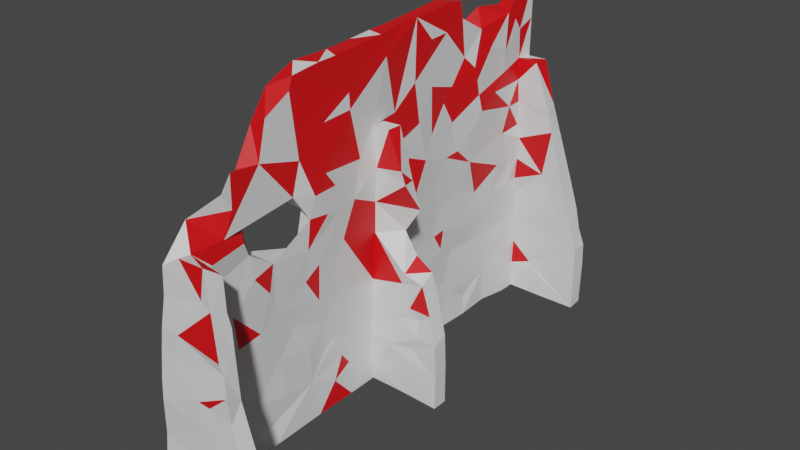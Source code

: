 # Source: ruinedwall.blend  (saved by Blender 3.4.6; exported with 4.5.12 LTS)
import bpy
from mathutils import Matrix  # noqa: F401  (used for matrix-valued properties, if any)

bpy.ops.wm.read_factory_settings(use_empty=True)
scene = bpy.context.scene
scene.name = 'Scene'

# ---- collections
col_collection = bpy.data.collections.new('Collection'); scene.collection.children.link(col_collection)

# ---- materials (node trees are filled in below, after node groups)
mat_material = bpy.data.materials.new('Material')
mat_material.alpha_threshold = 0.0
mat_material.use_transparent_shadow = False
mat_material.roughness = 0.5
mat_material.line_color = (0.0, 0.0, 0.0, 1.0)
mat_material_001 = bpy.data.materials.new('Material.001')
mat_material_001.use_transparent_shadow = False

# ---- material node trees
mat_material.use_nodes = True; mat_material.node_tree.nodes.clear()
_N = mat_material.node_tree.nodes; _L = mat_material.node_tree.links
n0 = _N.new('ShaderNodeOutputMaterial'); n0.name = 'Material Output'; n0.location = (300, 300)
n1 = _N.new('ShaderNodeBsdfPrincipled'); n1.name = 'Principled BSDF'; n1.location = (10, 300)
n1.distribution = 'GGX'
n1.subsurface_method = 'RANDOM_WALK_SKIN'
n1.inputs[3].default_value = 1.45
n1.inputs[27].default_value = (0.0, 0.0, 0.0, 1.0)
n1.inputs[28].default_value = 1.0
_L.new(n1.outputs[0], n0.inputs[0])
n0.is_active_output = True
mat_material_001.use_nodes = True; mat_material_001.node_tree.nodes.clear()
_N = mat_material_001.node_tree.nodes; _L = mat_material_001.node_tree.links
n0 = _N.new('ShaderNodeBsdfPrincipled'); n0.name = 'Principled BSDF'; n0.location = (10, 300)
n0.distribution = 'GGX'
n0.subsurface_method = 'RANDOM_WALK_SKIN'
n0.inputs[0].default_value = (0.8, 0.004904, 0.007605, 1.0)
n0.inputs[3].default_value = 1.45
n0.inputs[27].default_value = (0.0, 0.0, 0.0, 1.0)
n0.inputs[28].default_value = 1.0
n1 = _N.new('ShaderNodeOutputMaterial'); n1.name = 'Material Output'; n1.location = (300, 300)
_L.new(n0.outputs[0], n1.inputs[0])
n1.is_active_output = True

# ---- world
world_world = bpy.data.worlds.new('World'); scene.world = world_world
world_world.use_nodes = True; world_world.node_tree.nodes.clear()
_N = world_world.node_tree.nodes; _L = world_world.node_tree.links
n0 = _N.new('ShaderNodeOutputWorld'); n0.name = 'World Output'; n0.location = (300, 300)
n1 = _N.new('ShaderNodeBackground'); n1.name = 'Background'; n1.location = (10, 300)
n1.inputs[0].default_value = (0.05088, 0.05088, 0.05088, 1.0)
_L.new(n1.outputs[0], n0.inputs[0])
n0.is_active_output = True
world_world.color = (0.05088, 0.05088, 0.05088)
world_world.use_sun_shadow = False
world_world.sun_shadow_jitter_overblur = 0.0

# ---- meshes
me_cube = bpy.data.meshes.new('Cube')
me_cube.from_pydata([(-0.08793, -3.154, 0.001804), (-0.087, -2.841, 0.001667), (-0.07936, -2.983, 0.4361), (-0.09689, -2.641, 0.2831), (0.3896, -3.157, -0.01173), (0.09316, -3.168, 0.2858), (0.5971, -3.155, 0.3713), (0.1104, -2.962, -0.004995), (0.6339, -2.971, 0.01738), (0.1053, -2.957, 0.3857), (0.1242, -2.696, 0.3222), (0.1157, -2.691, 0.4714), (0.6361, -2.959, 0.3552), (-0.07488, -2.533, 0.002068), (-0.08848, -2.532, 0.5256), (-0.06791, -2.191, 0.4805), (-0.0758, -1.952, -0.01352), (-0.05923, -1.755, 0.568), (0.1084, -2.227, 0.0009245), (0.1198, -2.146, 0.2643), (0.1399, -1.82, 0.003623), (0.1032, -1.849, 0.2638), (-0.081, -3.156, 0.8656), (-0.06345, -3.167, 1.089), (-0.04443, -3.18, 1.324), (-0.07679, -2.941, 0.7954), (-0.04531, -2.972, 1.656), (-0.1037, -3.174, 0.532), (0.591, -3.165, 0.7655), (0.4993, -3.162, 1.208), (0.1191, -2.957, 0.7018), (0.1177, -2.971, 1.037), (0.1388, -2.701, 0.9901), (0.4562, -2.948, 1.063), (0.1385, -2.959, 1.358), (0.1468, -2.603, 1.329), (-0.04607, -3.165, 1.573), (-0.03152, -3.136, 1.934), (-0.001876, -3.127, 2.188), (-0.02454, -2.759, 1.73), (-0.001563, -2.917, 1.967), (0.1487, -3.146, 1.85), (0.5011, -3.162, 1.532), (0.8677, -3.112, 1.975), (0.2403, -3.133, 2.193), (0.1806, -2.953, 1.822), (0.1579, -2.683, 1.681), (0.5221, -2.953, 1.586), (0.2223, -2.905, 2.395), (0.4443, -2.928, 2.047), (-0.05525, -2.399, 0.9259), (-0.05333, -2.673, 1.437), (-0.05632, -2.134, 0.8588), (-0.03778, -1.897, 1.047), (-0.04585, -2.157, 1.235), (-0.03743, -1.705, 1.45), (0.1352, -2.247, 0.6617), (0.1207, -2.517, 0.9965), (0.1492, -2.196, 1.202), (0.1263, -1.887, 0.8811), (0.147, -1.699, 1.14), (-0.02935, -2.529, 1.539), (-0.004726, -2.475, 1.79), (0.02142, -2.371, 2.193), (0.01894, -2.313, 1.945), (-0.0245, -2.049, 1.849), (-0.02397, -1.867, 1.73), (0.02837, -2.053, 2.239), (0.1667, -2.306, 1.571), (0.2153, -2.394, 2.036), (0.1866, -2.0, 1.624), (0.1834, -1.759, 1.794), (0.2115, -1.848, 2.072), (-0.07483, -1.484, 0.006467), (-0.09271, -1.45, 0.2668), (-0.09499, -0.8182, -0.001213), (-0.08802, -1.261, 0.4201), (-0.09227, -0.6392, 0.3316), (-0.09215, -0.8857, 0.5774), (0.1186, -1.075, 0.005619), (0.1333, -1.617, 0.5953), (0.1288, -1.207, 0.5375), (0.1397, -0.8216, 0.3644), (-0.09562, -0.3649, -0.001752), (-0.08938, -0.6782, 0.5968), (-0.1328, -0.03125, 0.001442), (-0.1004, -0.2337, 0.3311), (-0.0808, -0.165, 0.5877), (0.1144, -0.5054, 0.003807), (0.1238, -0.6742, 0.6536), (0.114, -0.5385, 0.4814), (0.0922, -0.07417, -0.007436), (0.5864, -0.09247, 0.006217), (0.09181, -0.09294, 0.4713), (0.1001, -0.09795, 0.2663), (0.5984, -0.108, 0.5471), (0.4108, -0.1247, 0.6555), (-0.05491, -1.642, 1.053), (-0.0564, -1.423, 1.185), (-0.07309, -1.379, 0.8466), (-0.0774, -0.9026, 0.954), (-0.03878, -1.178, 1.105), (-0.04487, -1.169, 1.489), (0.1564, -1.228, 1.012), (0.1529, -1.423, 1.467), (0.1218, -0.9596, 0.8907), (0.1374, -1.011, 1.231), (-0.009559, -1.615, 1.793), (-0.04301, -1.416, 1.521), (-0.001578, -1.667, 2.214), (0.005056, -1.318, 1.909), (0.01635, -0.7868, 2.015), (0.1676, -1.066, 1.61), (0.1849, -1.289, 1.954), (0.1733, -0.8525, 1.736), (0.2033, -1.081, 2.101), (-0.05388, -0.5662, 1.368), (-0.08536, -0.3081, 0.9532), (-0.1078, -0.07681, 1.055), (-0.08152, -0.08004, 1.286), (0.1305, -0.718, 0.9947), (0.1073, -0.3875, 0.8283), (0.1535, -0.6768, 1.552), (0.0967, -0.09971, 0.699), (0.127, -0.1067, 1.144), (0.5868, -0.1019, 1.1), (0.7035, -0.09916, 1.261), (-0.04851, -0.3743, 1.765), (-0.01268, -0.3329, 1.927), (-0.05174, -0.318, 1.513), (-0.05237, -0.1266, 1.521), (-0.009648, -0.4349, 2.364), (-0.01589, -0.08311, 2.337), (0.1884, -0.66, 2.244), (0.1731, -0.4496, 1.937), (0.1265, -0.09508, 1.45), (0.1731, -0.09561, 2.093), (0.5845, -0.09245, 1.554), (0.03038, -3.085, 2.547), (0.04526, -3.076, 2.886), (0.03234, -2.527, 2.472), (0.57, -3.066, 2.68), (0.2759, -3.054, 3.036), (0.6225, -3.053, 3.049), (0.2124, -2.589, 2.504), (0.7433, -2.907, 2.55), (0.2552, -2.89, 3.0), (0.2695, -2.648, 2.778), (0.2574, -2.46, 2.984), (0.6623, -2.854, 2.901), (0.06602, -2.763, 3.267), (0.04853, -2.349, 2.918), (0.009396, -1.977, 2.565), (0.2256, -2.123, 2.656), (0.2724, -2.22, 2.851), (0.2321, -2.075, 2.348), (0.2185, -1.786, 2.416), (0.03197, -2.068, 3.063), (0.04119, -2.259, 3.349), (0.02126, -2.046, 3.535), (0.03741, -1.577, 3.589), (0.01744, -1.828, 3.728), (0.2437, -2.319, 3.256), (0.2439, -2.445, 3.465), (0.2337, -2.303, 3.648), (0.2088, -1.893, 3.598), (0.02765, -1.809, 3.963), (0.2274, -1.794, 4.062), (0.006035, -1.624, 3.122), (0.008243, -1.238, 2.311), (0.008713, -0.7608, 2.487), (0.04858, -1.172, 2.777), (0.01387, -1.244, 3.007), (0.2157, -1.258, 2.347), (0.2081, -1.203, 2.706), (0.1947, -1.432, 3.047), (0.2197, -0.7355, 2.64), (0.2422, -0.9513, 2.693), (0.2595, -1.161, 2.986), (0.2281, -0.8081, 2.98), (0.01298, -1.274, 3.363), (0.04226, -1.632, 3.885), (0.02051, -1.414, 3.8), (-0.002292, -0.7947, 3.327), (0.02472, -1.157, 3.656), (0.2267, -1.345, 3.452), (0.2339, -0.9596, 3.178), (0.226, -0.8027, 3.51), (0.2135, -0.944, 3.754), (0.002886, -0.8391, 2.949), (0.003038, -0.4359, 2.992), (0.02884, -0.3983, 2.715), (-0.005891, -0.107, 2.934), (0.1926, -0.4648, 2.675), (0.1799, -0.09437, 2.5), (0.1947, -0.3602, 3.134), (0.2218, -0.1166, 2.948), (0.603, -0.1336, 3.014), (-0.001918, -0.5363, 3.509), (0.006267, -0.796, 3.829), (-0.02472, -0.497, 3.214), (-0.01312, -0.201, 3.502), (0.2144, -0.5309, 3.774), (0.1915, -0.1301, 3.459), (0.4056, -0.1151, 3.462), (0.05594, -1.601, 4.304), (0.02397, -1.423, 4.36), (0.03439, -1.097, 3.938), (0.02232, -1.121, 4.114), (0.005841, -1.155, 4.448), (0.2091, -1.429, 4.239), (0.2129, -1.377, 4.393), (0.2092, -0.7865, 4.097), (0.2284, -1.012, 4.44), (0.02204, -0.8066, 4.186), (0.01926, -0.5765, 4.09), (0.01278, -0.6589, 4.445), (-0.005539, -0.371, 4.11), (-0.01205, 0.0285, 3.985), (-0.01755, -0.2569, 4.453), (0.2109, -0.5404, 3.972), (0.216, -0.7436, 4.438), (0.1826, 0.1147, 4.199), (0.1692, 0.03699, 4.466), (-0.1431, 0.3049, 0.4869), (-0.1611, 0.7087, -0.0006262), (-0.1543, 0.7494, 0.6446), (0.08757, 0.1025, 0.001355), (0.6008, 0.08735, 0.01033), (0.08814, 0.09708, 0.5008), (0.05462, 0.4501, 0.2938), (0.4655, 0.1077, 0.6058), (0.051, 0.5372, 0.004633), (0.0484, 0.6348, 0.4627), (0.05357, 0.88, 0.2682), (-0.1959, 0.922, 0.471), (-0.1622, 1.229, 0.4076), (-0.1694, 1.511, -0.01045), (0.01179, 1.295, -0.009874), (0.016, 1.142, 0.481), (0.03733, 1.88, -0.005501), (0.01146, 1.588, 0.4208), (-0.1169, 0.09737, 0.812), (-0.114, 0.4724, 1.107), (-0.1187, 0.3747, 0.7806), (-0.1562, 0.5913, 0.8173), (-0.1379, 0.7344, 1.099), (-0.1378, 0.7325, 1.315), (0.0987, 0.1186, 0.8224), (0.5188, 0.09543, 1.039), (0.09078, 0.1128, 1.223), (0.08091, 0.3345, 1.309), (0.04552, 0.6694, 0.7473), (0.07285, 0.5217, 1.108), (-0.07927, 0.1091, 1.514), (-0.09342, 0.2748, 1.554), (-0.05927, 0.1941, 1.855), (-0.05781, 0.3894, 2.199), (-0.1094, 0.9337, 1.856), (0.1231, 0.1097, 1.534), (0.1296, 0.112, 1.858), (0.1221, 0.311, 1.733), (0.5015, 0.07468, 1.497), (0.6421, 0.1061, 1.868), (0.1571, 0.0969, 2.26), (0.4776, 0.09608, 2.149), (0.08454, 0.4866, 1.565), (0.09532, 0.77, 1.83), (0.1129, 0.6119, 2.012), (-0.1736, 1.063, 0.6724), (-0.1702, 1.212, 0.8899), (-0.1585, 1.04, 1.187), (-0.1851, 1.534, 0.8413), (-0.1873, 1.564, 0.6423), (-0.1639, 1.353, 1.142), (-0.1648, 1.643, 1.104), (-0.1387, 1.708, 1.413), (0.05681, 0.8141, 0.9356), (0.02266, 1.307, 0.8975), (0.05947, 0.9307, 1.512), (0.03917, 1.342, 1.233), (0.04546, 1.194, 1.474), (0.005817, 1.477, 0.6844), (0.01445, 1.592, 1.096), (-0.1183, 0.6709, 1.718), (-0.1225, 1.13, 1.562), (-0.1014, 1.029, 2.23), (-0.1466, 1.387, 1.735), (-0.1315, 1.403, 1.983), (-0.1101, 1.466, 2.386), (0.06206, 1.228, 1.787), (0.09403, 1.1, 2.196), (0.0545, 1.375, 1.503), (0.06354, 1.767, 1.38), (0.07646, 1.773, 1.701), (0.08314, 1.589, 2.01), (0.1149, 1.829, 2.328), (-0.1644, 2.135, 0.004229), (-0.1853, 1.918, 0.4231), (-0.1685, 2.094, 0.4916), (-0.137, 2.685, -0.0006294), (-0.1603, 2.287, 0.3237), (-0.1315, 2.556, 0.626), (0.007409, 1.905, 0.2543), (0.02068, 2.355, 0.005379), (0.08479, 2.747, -0.008169), (0.06685, 2.572, 0.4842), (-0.1209, 2.901, 0.3866), (-0.1344, 2.851, 0.6455), (-0.09117, 3.184, 0.3598), (0.07461, 2.993, -0.02094), (0.6207, 2.969, -0.00722), (0.06232, 2.735, 0.5818), (0.07291, 2.99, 0.3515), (0.579, 2.981, 0.2828), (0.3639, 2.995, 0.4611), (-0.1239, 3.174, -0.02334), (0.4898, 3.197, -0.003103), (0.6047, 3.191, 0.4461), (-0.1858, 1.832, 0.8284), (-0.1732, 2.111, 0.6783), (-0.1542, 1.937, 1.238), (-0.1459, 2.349, 0.818), (-0.1464, 2.598, 0.9744), (-0.1256, 2.302, 1.439), (0.03049, 2.005, 0.9137), (0.03481, 2.311, 0.5053), (0.03166, 2.044, 1.093), (0.06437, 2.231, 1.419), (0.0441, 2.386, 0.6789), (0.05285, 2.482, 0.829), (0.05295, 2.533, 1.108), (0.07357, 2.759, 1.146), (-0.1497, 2.012, 1.52), (-0.1127, 1.825, 1.901), (-0.062, 1.862, 2.368), (-0.07691, 2.439, 1.829), (-0.0761, 2.34, 2.212), (0.06505, 2.015, 1.812), (0.09227, 2.336, 1.662), (0.1296, 2.43, 2.085), (-0.1164, 2.749, 0.8989), (-0.1273, 2.992, 0.9999), (-0.1103, 3.163, 0.8084), (-0.09817, 3.152, 1.123), (0.09025, 2.954, 1.09), (0.08842, 2.983, 0.7057), (0.4985, 2.968, 0.9944), (0.1244, 2.938, 1.518), (0.3899, 2.932, 1.322), (0.3242, 3.185, 0.8439), (0.5784, 3.121, 1.45), (-0.09767, 2.627, 1.628), (-0.05175, 3.059, 1.914), (-0.03223, 2.709, 2.188), (-0.05993, 3.108, 1.734), (0.1191, 2.693, 1.717), (0.1192, 2.883, 1.733), (0.5413, 2.901, 1.9), (0.1173, 2.683, 1.973), (0.1529, 2.867, 2.037), (0.4457, 3.093, 1.693), (0.1445, 3.063, 1.924), (0.3057, 3.055, 2.148), (0.5706, 3.097, 1.847), (0.0009871, 0.05824, 2.776), (-0.04158, 0.2491, 3.03), (-0.05539, 0.4183, 2.784), (-0.07044, 0.6132, 2.477), (-0.03987, 0.6795, 3.024), (0.1833, 0.0919, 2.58), (0.1077, 0.5989, 2.795), (0.4651, 0.1121, 2.351), (0.4589, 0.09419, 2.549), (0.1774, 0.1024, 3.034), (0.1267, 0.4096, 3.065), (0.5976, 0.0728, 2.835), (0.1383, 0.8922, 2.677), (-0.03461, 0.2319, 3.443), (-0.04006, 0.2765, 3.683), (-0.06931, 0.5155, 3.379), (-0.04139, 0.7296, 3.801), (0.1523, 0.06477, 3.45), (0.1484, 0.2915, 3.478), (0.4172, 0.07041, 3.463), (0.1483, 0.4928, 3.18), (0.1465, 0.7485, 3.202), (0.1484, 0.6607, 3.739), (-0.07305, 0.8887, 2.627), (-0.06575, 1.821, 2.561), (-0.04456, 1.741, 2.796), (0.1127, 1.327, 2.553), (0.1184, 1.024, 2.96), (0.1117, 1.566, 2.568), (0.1092, 1.468, 2.783), (0.1148, 1.435, 2.993), (-0.07779, 0.9515, 3.594), (-0.09761, 1.102, 3.032), (-0.101, 1.205, 3.364), (-0.08081, 1.254, 3.698), (-0.06071, 1.772, 3.29), (-0.06808, 1.678, 3.851), (0.1322, 0.9971, 3.588), (0.1093, 1.263, 3.294), (0.1142, 1.411, 3.467), (-0.00709, 0.1791, 4.118), (-0.02512, 0.06828, 4.473), (-0.04513, 0.3001, 4.47), (-0.04109, 0.7188, 4.082), (-0.06362, 0.5429, 4.477), (0.1335, 0.4454, 4.488), (0.1347, 0.7041, 4.5), (-0.07991, 1.124, 4.125), (-0.09964, 1.333, 4.52), (-0.07687, 1.491, 4.018), (0.1439, 0.9717, 4.179), (0.1212, 1.281, 4.181), (0.1189, 1.298, 4.521), (0.1114, 1.66, 3.776), (0.124, 1.586, 4.281), (0.1024, 1.565, 4.5), (-0.01667, 2.034, 2.778), (-0.02782, 2.613, 2.696), (0.1476, 1.769, 2.748), (0.177, 1.974, 3.002), (0.1414, 2.496, 2.515), (0.1812, 2.58, 2.886), (-0.02547, 1.85, 3.575), (-0.01204, 2.203, 3.298), (-0.03532, 2.439, 3.463), (-0.02083, 2.114, 3.715), (0.1692, 1.908, 3.234), (0.1743, 1.86, 3.442), (0.1585, 1.819, 3.615), (0.1846, 2.238, 3.181), (0.1508, 2.47, 3.379), (0.1773, 2.14, 3.822), (0.1842, 2.432, 3.668), (-0.03753, 2.822, 2.674), (-0.03538, 2.615, 2.98), (-0.01971, 2.814, 2.981), (-0.02377, 3.034, 2.491), (-0.01424, 2.998, 2.879), (0.1853, 2.837, 2.36), (0.1563, 2.829, 2.55), (0.6982, 2.83, 2.571), (0.171, 2.809, 2.884), (0.4577, 2.822, 2.767), (0.1844, 2.997, 2.987), (0.5935, 2.997, 2.913), (-0.01312, 3.018, 3.185), (-0.04452, 2.748, 3.489), (-0.006136, 2.58, 3.982), (-0.04256, 2.846, 3.967), (-0.02558, 3.005, 3.713), (0.1616, 2.788, 3.193), (0.1479, 2.803, 3.487), (0.4215, 2.795, 3.475), (0.1714, 2.754, 3.887), (0.1713, 3.003, 3.471), (0.4327, 3.002, 3.476), (0.1826, 2.992, 3.989), (-0.06294, 1.854, 4.146), (-0.02793, 2.1, 4.283), (-0.03238, 2.187, 4.003), (-0.04156, 2.562, 4.215), (0.1261, 1.976, 4.058), (0.1734, 2.483, 4.161), (-0.03711, 3.002, 4.5), (-0.01491, 3.006, 4.094), (0.1775, 2.636, 4.051), (0.1682, 2.759, 4.5), (0.1806, 2.998, 4.499), (0.7037, -3.162, -0.02113), (0.8446, -3.158, 0.8377), (1.094, -3.157, 0.00168), (1.108, -3.179, 0.3491), (1.099, -2.951, -0.0004998), (1.087, -2.983, 0.4802), (0.681, -3.165, 1.093), (0.6555, -3.153, 1.517), (1.124, -2.963, 0.9558), (0.8578, -2.948, 1.267), (1.106, -3.147, 0.9184), (0.9638, -3.15, 1.445), (0.9326, -3.159, 1.761), (0.8385, -3.136, 2.107), (0.6684, -2.937, 1.746), (0.9197, -2.967, 1.641), (0.8192, -2.915, 2.155), (1.1, -0.1021, -0.006288), (1.106, -0.1032, 0.4246), (0.723, -0.08966, 0.7045), (0.8154, -0.1115, 0.8864), (0.8241, -0.07375, 1.12), (1.098, -0.111, 0.8908), (1.009, -0.1028, 1.259), (0.6464, -0.1275, 1.72), (0.9001, -0.1113, 1.641), (0.7263, -3.092, 2.629), (0.7777, -2.892, 2.383), (0.6379, -0.106, 2.843), (0.6373, 0.09021, 0.3166), (1.099, 0.102, -0.004648), (1.103, 0.0968, 0.5148), (0.7427, 0.09407, 0.9001), (0.9684, 0.09908, 1.447), (1.096, 0.08053, 0.961), (0.887, 0.08811, 1.737), (0.7833, 3.182, 0.5782), (1.101, 2.979, -0.01105), (1.106, 3.172, 0.01734), (1.117, 3.176, 0.6032), (0.5885, 2.982, 0.6955), (0.7968, 2.972, 0.9829), (0.8243, 2.945, 1.315), (1.105, 3.182, 0.9082), (0.8492, 3.168, 1.288), (1.102, 2.976, 0.9179), (1.005, 2.953, 1.268), (1.034, 3.153, 1.145), (0.9742, 3.151, 1.429), (0.9395, 2.925, 1.536), (0.8099, 2.868, 2.091), (0.8604, 3.112, 1.87), (0.7891, 3.067, 2.18), (0.7027, 0.08966, 2.485), (0.6375, 2.809, 2.861), (0.7184, 3.023, 2.487)], [], [(5, 6, 27), (11, 9, 10), (0, 8, 4), (4, 5, 0), (12, 7, 9), (0, 2, 1), (0, 5, 27), (19, 11, 10), (13, 18, 7), (18, 10, 7), (20, 19, 18), (13, 15, 16), (16, 18, 13), (3, 13, 1), (13, 7, 1), (27, 28, 22), (23, 29, 24), (33, 30, 31), (32, 34, 31), (34, 33, 31), (22, 29, 23), (22, 23, 25), (26, 39, 51), (24, 42, 41), (46, 34, 35), (45, 47, 34), (49, 45, 48), (37, 44, 38), (38, 40, 37), (40, 39, 26), (37, 26, 36), (41, 37, 36), (51, 52, 50), (54, 55, 53), (58, 35, 57), (59, 56, 80), (54, 53, 52), (63, 64, 62), (65, 55, 54), (61, 65, 54), (64, 67, 65), (69, 46, 68), (72, 70, 71), (64, 65, 62), (70, 69, 68), (32, 30, 56), (35, 32, 57), (51, 62, 61), (40, 62, 39), (51, 61, 54), (58, 46, 35), (60, 70, 58), (76, 78, 77), (80, 21, 81), (73, 79, 20), (73, 77, 75), (81, 20, 79), (94, 96, 93), (85, 88, 83), (75, 77, 83), (86, 85, 83), (94, 88, 91), (92, 94, 91), (82, 79, 88), (17, 99, 76), (55, 98, 97), (99, 100, 78), (81, 60, 80), (97, 98, 99), (99, 101, 100), (107, 108, 55), (109, 110, 107), (110, 111, 102), (107, 102, 108), (113, 71, 112), (115, 112, 114), (116, 100, 101), (116, 118, 117), (121, 122, 120), (116, 117, 100), (124, 122, 121), (124, 121, 123), (125, 124, 123), (127, 130, 129), (135, 137, 136), (116, 127, 129), (135, 114, 122), (111, 128, 127), (100, 84, 78), (120, 81, 89), (122, 106, 120), (120, 106, 105), (114, 112, 122), (108, 102, 98), (112, 104, 106), (129, 119, 116), (126, 135, 124), (135, 122, 124), (17, 73, 16), (73, 20, 16), (53, 17, 52), (53, 55, 97), (71, 70, 104), (65, 109, 107), (25, 3, 2), (30, 9, 11), (30, 12, 9), (27, 25, 2), (14, 50, 15), (15, 52, 17), (117, 87, 86), (96, 123, 93), (84, 117, 86), (121, 90, 93), (89, 81, 82), (138, 140, 38), (141, 142, 139), (139, 140, 138), (141, 139, 138), (147, 48, 144), (146, 145, 48), (152, 109, 67), (153, 144, 69), (154, 148, 147), (156, 153, 155), (63, 152, 67), (155, 153, 69), (151, 157, 152), (154, 144, 153), (159, 161, 160), (150, 158, 157), (139, 157, 151), (174, 156, 173), (171, 174, 175), (177, 173, 176), (177, 178, 174), (174, 156, 169), (156, 169, 152), (171, 170, 169), (168, 180, 172), (186, 185, 178), (178, 185, 175), (182, 184, 160), (168, 160, 180), (180, 184, 183), (189, 191, 170), (193, 179, 176), (194, 193, 136), (193, 133, 136), (170, 191, 131), (501, 196, 194), (190, 201, 192), (196, 204, 203), (195, 187, 186), (203, 202, 195), (179, 177, 176), (186, 178, 179), (189, 200, 190), (193, 186, 179), (205, 182, 181), (213, 209, 211), (205, 207, 182), (212, 211, 210), (206, 208, 205), (211, 209, 206), (214, 215, 199), (214, 216, 215), (223, 220, 222), (215, 219, 217), (220, 221, 212), (223, 216, 221), (207, 214, 199), (209, 214, 208), (213, 216, 209), (171, 169, 174), (166, 205, 181), (159, 166, 161), (185, 167, 165), (212, 185, 188), (182, 207, 184), (199, 215, 198), (217, 201, 198), (220, 188, 202), (222, 202, 203), (234, 233, 230), (231, 227, 229), (224, 225, 85), (230, 227, 232), (85, 232, 227), (241, 238, 240), (236, 237, 225), (237, 238, 225), (238, 234, 232), (119, 243, 118), (243, 247, 246), (277, 251, 253), (243, 245, 244), (250, 249, 248), (277, 253, 252), (252, 251, 248), (260, 262, 259), (265, 260, 264), (266, 261, 259), (256, 257, 258), (268, 264, 260), (268, 261, 266), (274, 276, 275), (281, 277, 280), (270, 273, 269), (282, 278, 239), (271, 270, 245), (280, 277, 278), (271, 272, 270), (258, 285, 284), (288, 289, 287), (290, 279, 281), (291, 267, 290), (294, 292, 293), (285, 287, 276), (290, 281, 292), (286, 288, 258), (294, 295, 290), (285, 288, 287), (226, 245, 269), (247, 271, 246), (284, 247, 243), (251, 259, 250), (262, 250, 259), (119, 284, 243), (271, 285, 274), (283, 292, 280), (247, 284, 271), (279, 267, 251), (298, 299, 301), (300, 304, 297), (301, 300, 297), (305, 326, 304), (326, 240, 304), (300, 310, 305), (310, 317, 311), (308, 309, 307), (300, 307, 316), (310, 312, 305), (310, 314, 313), (309, 317, 316), (329, 325, 326), (319, 324, 323), (328, 327, 331), (330, 327, 325), (324, 336, 352), (328, 294, 293), (335, 336, 334), (340, 338, 339), (345, 312, 346), (346, 347, 345), (348, 332, 345), (345, 349, 348), (352, 353, 344), (348, 358, 357), (363, 364, 362), (353, 355, 344), (360, 356, 357), (358, 360, 357), (362, 361, 355), (362, 355, 353), (302, 341, 308), (312, 330, 329), (332, 330, 345), (336, 354, 353), (359, 339, 356), (352, 342, 323), (273, 298, 237), (237, 298, 297), (293, 283, 327), (272, 321, 319), (276, 334, 333), (289, 334, 287), (245, 226, 224), (231, 229, 248), (233, 248, 229), (269, 236, 235), (282, 239, 241), (239, 252, 233), (319, 299, 298), (322, 302, 301), (326, 241, 303), (329, 326, 306), (299, 322, 301), (346, 312, 313), (313, 315, 346), (343, 318, 309), (308, 343, 309), (302, 308, 307), (365, 366, 367), (367, 369, 388), (370, 372, 264), (375, 374, 370), (377, 371, 268), (371, 264, 268), (375, 370, 371), (365, 367, 368), (376, 370, 374), (379, 381, 396), (383, 374, 375), (384, 374, 382), (366, 380, 369), (385, 383, 375), (386, 387, 385), (379, 380, 378), (387, 383, 385), (397, 289, 388), (397, 390, 289), (392, 377, 391), (388, 289, 286), (394, 392, 391), (289, 390, 389), (394, 391, 393), (398, 400, 397), (399, 401, 398), (396, 399, 398), (386, 375, 377), (403, 392, 395), (392, 386, 377), (223, 407, 406), (405, 407, 408), (411, 410, 222), (420, 413, 417), (408, 413, 412), (413, 462, 412), (416, 411, 415), (419, 417, 416), (411, 413, 409), (400, 422, 421), (424, 423, 296), (389, 337, 335), (424, 296, 425), (427, 428, 400), (436, 433, 432), (430, 429, 428), (436, 431, 435), (439, 438, 422), (443, 445, 444), (528, 363, 441), (448, 449, 442), (438, 441, 354), (440, 442, 438), (444, 426, 425), (444, 447, 446), (442, 528, 441), (438, 442, 441), (429, 450, 439), (429, 453, 451), (455, 457, 456), (458, 437, 456), (460, 450, 459), (460, 456, 457), (461, 456, 459), (456, 437, 435), (422, 354, 337), (429, 439, 428), (435, 434, 455), (400, 421, 390), (400, 428, 422), (426, 434, 424), (439, 450, 440), (455, 426, 446), (446, 457, 455), (460, 448, 450), (440, 450, 442), (449, 457, 527), (450, 448, 442), (428, 439, 422), (464, 465, 452), (466, 419, 418), (462, 463, 464), (471, 468, 465), (471, 465, 467), (465, 453, 452), (472, 458, 461), (465, 468, 469), (471, 467, 470), (472, 471, 470), (472, 469, 468), (420, 419, 413), (289, 389, 335), (424, 394, 423), (423, 394, 393), (431, 404, 403), (401, 427, 398), (433, 418, 404), (433, 404, 432), (431, 395, 424), (379, 408, 381), (411, 383, 387), (396, 412, 399), (414, 401, 399), (416, 387, 402), (404, 416, 402), (381, 408, 396), (462, 430, 401), (466, 418, 433), (467, 436, 437), (436, 466, 433), (458, 470, 437), (453, 469, 454), (461, 454, 469), (6, 476, 474), (477, 476, 475), (475, 6, 473), (12, 477, 8), (473, 477, 475), (481, 12, 33), (481, 478, 12), (481, 483, 478), (481, 484, 483), (474, 479, 28), (474, 483, 479), (480, 485, 42), (488, 47, 487), (488, 43, 485), (490, 491, 95), (494, 126, 125), (495, 493, 492), (494, 496, 126), (493, 125, 96), (493, 496, 494), (137, 498, 497), (6, 474, 28), (478, 483, 476), (491, 492, 95), (145, 499, 500), (149, 499, 145), (502, 503, 228), (506, 249, 250), (505, 504, 231), (507, 505, 249), (508, 262, 263), (262, 506, 250), (314, 510, 315), (509, 317, 318), (510, 314, 311), (509, 511, 317), (311, 511, 510), (513, 514, 347), (514, 515, 347), (516, 509, 350), (518, 514, 513), (514, 519, 515), (516, 512, 509), (516, 518, 512), (521, 519, 520), (517, 516, 350), (520, 518, 516), (520, 516, 517), (515, 522, 358), (524, 351, 364), (524, 522, 521), (231, 504, 502), (315, 518, 513), (528, 527, 445), (8, 473, 4), (33, 12, 30), (28, 479, 29), (49, 487, 47), (29, 480, 42), (44, 499, 141), (513, 347, 315), (517, 350, 344), (515, 358, 349), (526, 372, 373), (445, 527, 447), (227, 92, 91), (128, 254, 130), (128, 132, 256), (87, 242, 224), (92, 228, 490), (504, 491, 503), (508, 498, 506), (497, 136, 137), (504, 495, 491), (201, 366, 192), (384, 204, 197), (204, 382, 203), (201, 379, 378), (219, 405, 217), (201, 218, 379), (38, 140, 62), (144, 48, 45), (72, 155, 69), (140, 63, 62), (69, 144, 45), (110, 170, 111), (173, 71, 113), (115, 173, 113), (170, 128, 111), (133, 176, 115), (156, 72, 71), (257, 388, 258), (388, 286, 258), (296, 295, 338), (340, 296, 338), (443, 359, 360), (358, 443, 360), (354, 441, 353), (441, 363, 353), (359, 425, 340), (289, 335, 334), (489, 499, 486), (525, 445, 523), (136, 497, 265), (500, 49, 145), (526, 265, 372), (501, 376, 197), (159, 157, 158), (148, 175, 165), (163, 162, 164), (162, 148, 165), (175, 171, 168), (153, 152, 157), (165, 164, 162), (185, 165, 175), (0, 7, 8), (1, 2, 3), (4, 6, 5), (7, 10, 9), (12, 8, 7), (0, 27, 2), (0, 1, 7), (3, 14, 15), (21, 56, 19), (16, 20, 18), (19, 56, 11), (15, 17, 16), (18, 19, 10), (20, 21, 19), (13, 3, 15), (25, 23, 14), (23, 26, 51), (32, 31, 30), (32, 35, 34), (34, 482, 33), (24, 26, 23), (22, 28, 29), (38, 62, 40), (41, 43, 44), (46, 45, 34), (36, 24, 41), (37, 41, 44), (42, 43, 41), (49, 47, 45), (37, 40, 26), (51, 54, 52), (56, 57, 32), (59, 58, 56), (56, 58, 57), (59, 60, 58), (65, 66, 55), (72, 69, 70), (61, 62, 65), (64, 63, 67), (14, 23, 50), (23, 51, 50), (51, 39, 62), (69, 45, 46), (29, 42, 24), (47, 482, 34), (24, 36, 26), (58, 68, 46), (58, 70, 68), (74, 17, 76), (73, 75, 79), (73, 76, 77), (81, 21, 20), (82, 81, 79), (73, 74, 76), (77, 78, 84), (90, 89, 82), (94, 95, 96), (75, 83, 88), (85, 91, 88), (77, 84, 86), (90, 82, 88), (94, 93, 88), (92, 95, 94), (77, 86, 83), (88, 93, 90), (75, 88, 79), (17, 97, 99), (81, 103, 60), (103, 104, 60), (105, 103, 81), (98, 102, 101), (106, 104, 103), (105, 106, 103), (99, 98, 101), (109, 169, 110), (104, 112, 71), (107, 110, 102), (115, 113, 112), (117, 118, 87), (116, 119, 118), (121, 120, 89), (123, 96, 125), (124, 125, 126), (84, 100, 117), (111, 127, 116), (127, 128, 130), (128, 131, 132), (136, 134, 135), (136, 133, 134), (135, 134, 114), (134, 133, 114), (120, 105, 81), (102, 116, 101), (133, 115, 114), (55, 108, 98), (129, 130, 119), (126, 137, 135), (102, 111, 116), (122, 112, 106), (17, 74, 73), (53, 97, 17), (80, 60, 59), (66, 107, 55), (65, 67, 109), (66, 65, 107), (104, 70, 60), (25, 14, 3), (6, 28, 27), (27, 22, 25), (21, 80, 56), (15, 50, 52), (11, 56, 30), (76, 99, 78), (123, 121, 93), (121, 89, 90), (138, 44, 141), (141, 143, 142), (147, 148, 146), (139, 151, 140), (147, 146, 48), (146, 149, 145), (157, 154, 148), (63, 140, 152), (154, 147, 144), (175, 148, 157), (140, 151, 152), (139, 150, 157), (152, 169, 109), (171, 172, 189), (177, 174, 173), (177, 179, 178), (168, 172, 171), (174, 178, 175), (171, 189, 170), (175, 157, 168), (154, 157, 153), (181, 182, 160), (172, 180, 183), (186, 187, 185), (187, 188, 185), (160, 184, 180), (189, 190, 191), (131, 191, 132), (191, 190, 192), (193, 176, 133), (196, 195, 193), (501, 197, 196), (191, 192, 132), (194, 196, 193), (501, 194, 526), (183, 198, 200), (190, 200, 201), (202, 188, 187), (196, 203, 195), (196, 197, 204), (183, 199, 198), (195, 202, 187), (198, 201, 200), (183, 184, 199), (172, 183, 189), (189, 183, 200), (193, 195, 186), (211, 206, 205), (205, 208, 207), (212, 213, 211), (206, 209, 208), (215, 216, 219), (220, 223, 221), (223, 219, 216), (207, 208, 214), (209, 216, 214), (221, 213, 212), (213, 221, 216), (153, 152, 156), (161, 181, 160), (185, 210, 167), (212, 210, 185), (217, 218, 201), (220, 212, 188), (222, 220, 202), (198, 215, 217), (184, 207, 199), (161, 166, 181), (224, 226, 235), (230, 233, 229), (225, 224, 235), (230, 229, 227), (231, 228, 227), (234, 230, 232), (85, 225, 232), (237, 240, 238), (236, 273, 237), (225, 235, 236), (239, 234, 238), (241, 239, 238), (234, 239, 233), (225, 238, 232), (242, 243, 244), (248, 249, 231), (242, 118, 243), (243, 246, 245), (251, 250, 248), (252, 253, 251), (256, 132, 257), (261, 260, 259), (260, 263, 262), (265, 263, 260), (255, 256, 284), (267, 268, 266), (256, 258, 284), (268, 260, 261), (269, 245, 270), (239, 278, 277), (281, 279, 277), (282, 283, 278), (270, 272, 273), (274, 275, 272), (271, 274, 272), (278, 283, 280), (294, 290, 292), (295, 291, 290), (290, 267, 279), (285, 258, 288), (277, 279, 251), (245, 246, 271), (291, 268, 267), (119, 254, 255), (267, 266, 251), (119, 255, 284), (266, 259, 251), (271, 284, 285), (283, 293, 292), (274, 285, 276), (280, 292, 281), (300, 305, 304), (298, 301, 297), (305, 306, 326), (326, 303, 240), (297, 304, 240), (313, 314, 315), (300, 316, 310), (310, 316, 317), (300, 301, 307), (310, 313, 312), (310, 311, 314), (309, 318, 317), (307, 309, 316), (301, 302, 307), (312, 306, 305), (322, 323, 302), (327, 328, 293), (331, 332, 328), (320, 319, 322), (329, 330, 325), (319, 321, 324), (319, 323, 322), (330, 331, 327), (328, 338, 294), (333, 336, 324), (328, 339, 338), (335, 337, 336), (338, 295, 294), (333, 334, 336), (308, 341, 342), (346, 315, 347), (345, 347, 349), (355, 351, 344), (344, 350, 343), (342, 344, 343), (348, 357, 356), (348, 349, 358), (363, 362, 353), (360, 359, 356), (362, 364, 361), (302, 323, 341), (312, 345, 330), (323, 342, 341), (332, 331, 330), (336, 337, 354), (336, 353, 352), (359, 340, 339), (324, 352, 323), (332, 339, 328), (321, 333, 324), (342, 352, 344), (348, 356, 332), (355, 361, 351), (332, 356, 339), (303, 241, 240), (237, 297, 240), (273, 272, 319), (325, 283, 282), (275, 276, 321), (272, 275, 321), (325, 327, 283), (276, 287, 334), (276, 333, 321), (242, 244, 224), (244, 245, 224), (233, 252, 248), (236, 269, 273), (226, 269, 235), (239, 277, 252), (319, 320, 299), (326, 325, 241), (299, 320, 322), (343, 350, 318), (308, 342, 343), (312, 329, 306), (273, 319, 298), (325, 282, 241), (365, 368, 257), (264, 371, 370), (370, 373, 372), (371, 377, 375), (367, 366, 369), (368, 367, 388), (376, 373, 370), (383, 382, 374), (366, 378, 380), (380, 379, 396), (383, 203, 382), (391, 377, 291), (296, 393, 391), (394, 395, 392), (396, 398, 397), (403, 404, 402), (369, 397, 388), (369, 380, 396), (402, 387, 386), (384, 376, 374), (386, 385, 375), (397, 400, 390), (392, 403, 402), (369, 396, 397), (392, 402, 386), (223, 410, 407), (410, 411, 409), (405, 406, 407), (222, 410, 223), (407, 409, 408), (410, 409, 407), (414, 412, 462), (419, 416, 418), (411, 417, 413), (416, 417, 411), (419, 420, 417), (409, 413, 408), (389, 422, 337), (389, 390, 421), (389, 421, 422), (401, 430, 427), (434, 435, 431), (437, 436, 435), (427, 430, 428), (436, 432, 431), (422, 438, 354), (439, 440, 438), (443, 444, 425), (447, 527, 446), (444, 446, 426), (444, 445, 447), (442, 449, 528), (429, 451, 450), (429, 452, 453), (455, 456, 435), (454, 459, 450), (454, 461, 459), (451, 454, 450), (460, 459, 456), (451, 453, 454), (461, 458, 456), (425, 426, 424), (429, 430, 452), (424, 434, 431), (446, 527, 457), (460, 449, 448), (449, 460, 457), (426, 455, 434), (464, 463, 465), (465, 467, 463), (467, 466, 436), (419, 462, 413), (465, 469, 453), (472, 461, 469), (472, 470, 458), (471, 472, 468), (463, 467, 466), (419, 462, 466), (462, 463, 466), (296, 423, 393), (424, 395, 394), (400, 398, 427), (431, 432, 404), (431, 403, 395), (218, 405, 379), (383, 222, 203), (379, 405, 408), (411, 222, 383), (396, 408, 412), (416, 415, 387), (412, 414, 399), (404, 418, 416), (415, 411, 387), (430, 464, 452), (430, 462, 464), (470, 467, 437), (401, 414, 462), (477, 478, 476), (475, 476, 6), (12, 478, 477), (473, 8, 477), (479, 483, 484), (488, 481, 482), (481, 488, 484), (482, 481, 33), (480, 484, 485), (488, 485, 484), (489, 486, 43), (42, 485, 43), (489, 488, 487), (488, 489, 43), (479, 484, 480), (47, 488, 482), (92, 490, 95), (492, 493, 96), (493, 494, 125), (493, 495, 496), (526, 194, 265), (126, 498, 137), (126, 496, 498), (474, 476, 483), (491, 495, 492), (149, 143, 499), (504, 503, 502), (505, 507, 504), (506, 507, 249), (508, 506, 262), (508, 497, 498), (511, 512, 510), (509, 512, 511), (311, 317, 511), (521, 520, 517), (520, 519, 518), (514, 518, 519), (524, 521, 351), (525, 524, 364), (524, 525, 523), (358, 522, 523), (524, 523, 522), (351, 521, 517), (521, 522, 519), (515, 519, 522), (512, 518, 510), (315, 510, 518), (528, 449, 527), (4, 473, 6), (479, 480, 29), (43, 486, 44), (49, 489, 487), (95, 492, 96), (141, 499, 143), (231, 502, 228), (249, 505, 231), (508, 263, 497), (347, 515, 349), (351, 517, 344), (364, 351, 361), (363, 525, 364), (350, 509, 318), (376, 526, 373), (227, 228, 92), (86, 87, 224), (85, 86, 224), (85, 227, 91), (87, 118, 242), (128, 255, 254), (128, 256, 255), (119, 130, 254), (503, 491, 490), (490, 228, 503), (504, 507, 495), (507, 506, 496), (507, 496, 495), (265, 194, 136), (506, 498, 496), (132, 365, 257), (192, 366, 365), (132, 192, 365), (204, 384, 382), (201, 378, 366), (376, 384, 197), (218, 217, 405), (219, 406, 405), (223, 406, 219), (526, 376, 501), (145, 49, 48), (44, 138, 38), (72, 156, 155), (110, 169, 170), (173, 156, 71), (115, 176, 173), (170, 131, 128), (257, 368, 388), (372, 265, 264), (296, 391, 295), (286, 289, 288), (295, 391, 291), (291, 377, 268), (340, 425, 296), (358, 445, 443), (359, 443, 425), (489, 500, 499), (525, 528, 445), (44, 486, 499), (500, 489, 49), (497, 263, 265), (358, 523, 445), (528, 525, 363), (159, 160, 168), (159, 168, 157), (143, 149, 146), (142, 143, 146), (148, 150, 146), (142, 146, 139), (162, 150, 148), (205, 166, 167), (150, 162, 163), (164, 162, 158), (158, 162, 165), (163, 150, 158), (163, 158, 164), (164, 158, 159), (159, 158, 165), (164, 165, 159), (167, 166, 165), (146, 150, 139), (210, 205, 167), (205, 210, 211), (166, 159, 165)])
me_cube.polygons.foreach_set('material_index', [0, 0, 0, 0, 0, 0, 0, 0, 0, 0, 0, 0, 0, 0, 0, 0, 0, 0, 0, 0, 0, 0, 0, 0, 0, 1, 0, 0, 0, 0, 0, 0, 0, 0, 0, 0, 0, 1, 1, 1, 0, 0, 0, 1, 1, 0, 0, 0, 1, 0, 0, 0, 0, 0, 0, 0, 0, 0, 0, 0, 0, 0, 0, 1, 0, 0, 0, 0, 0, 0, 0, 0, 0, 0, 0, 0, 0, 0, 0, 0, 0, 0, 0, 0, 1, 0, 0, 0, 0, 0, 0, 0, 0, 0, 0, 0, 0, 0, 0, 0, 0, 0, 0, 0, 0, 0, 0, 0, 0, 1, 0, 0, 0, 0, 0, 0, 0, 0, 0, 0, 0, 0, 0, 1, 0, 0, 0, 0, 0, 0, 1, 0, 0, 1, 0, 0, 0, 0, 0, 0, 1, 0, 1, 1, 1, 0, 0, 1, 1, 0, 0, 1, 0, 1, 0, 0, 1, 1, 0, 1, 0, 1, 1, 1, 1, 1, 0, 1, 1, 1, 1, 1, 1, 1, 0, 1, 1, 0, 1, 1, 1, 0, 0, 0, 0, 0, 1, 0, 0, 0, 0, 0, 0, 0, 0, 0, 0, 0, 0, 0, 0, 0, 1, 0, 0, 0, 0, 0, 0, 0, 0, 0, 0, 0, 0, 0, 0, 0, 0, 0, 1, 0, 0, 0, 0, 0, 1, 0, 0, 0, 0, 0, 0, 0, 0, 0, 0, 0, 0, 0, 0, 0, 0, 0, 1, 0, 0, 0, 0, 0, 0, 1, 0, 0, 0, 0, 0, 0, 0, 0, 0, 0, 1, 1, 0, 0, 0, 0, 0, 0, 0, 0, 0, 0, 0, 0, 0, 1, 0, 0, 0, 0, 0, 0, 0, 0, 0, 0, 0, 1, 0, 0, 0, 0, 1, 1, 0, 1, 0, 0, 0, 0, 1, 1, 1, 1, 1, 1, 1, 1, 1, 0, 0, 0, 0, 0, 0, 1, 0, 1, 0, 0, 0, 1, 1, 1, 1, 1, 1, 0, 1, 1, 0, 0, 0, 0, 1, 1, 1, 0, 0, 0, 0, 0, 0, 0, 1, 0, 0, 0, 1, 0, 1, 0, 1, 1, 0, 0, 0, 0, 1, 0, 0, 1, 1, 1, 0, 0, 1, 0, 1, 1, 1, 0, 0, 1, 1, 1, 0, 1, 1, 1, 1, 1, 1, 0, 0, 1, 1, 1, 1, 0, 1, 0, 0, 1, 0, 0, 0, 1, 0, 0, 1, 0, 0, 0, 0, 0, 0, 0, 0, 0, 0, 0, 0, 0, 0, 1, 0, 0, 0, 0, 0, 0, 0, 0, 0, 0, 1, 0, 0, 0, 0, 0, 1, 0, 1, 0, 0, 0, 0, 0, 0, 0, 0, 0, 0, 0, 0, 0, 0, 0, 0, 0, 0, 0, 0, 0, 0, 0, 0, 0, 0, 1, 0, 0, 0, 0, 0, 0, 0, 0, 0, 0, 0, 0, 0, 0, 0, 0, 1, 1, 0, 1, 1, 1, 0, 0, 0, 0, 0, 0, 0, 0, 0, 0, 0, 0, 0, 0, 1, 0, 0, 0, 1, 0, 0, 0, 0, 0, 0, 0, 1, 1, 0, 0, 1, 0, 0, 1, 1, 0, 1, 0, 0, 0, 0, 0, 0, 0, 0, 0, 0, 0, 0, 0, 0, 0, 1, 0, 0, 0, 0, 0, 0, 0, 0, 0, 0, 1, 0, 0, 0, 0, 0, 0, 0, 0, 0, 0, 0, 0, 0, 0, 0, 1, 0, 0, 0, 0, 0, 0, 0, 0, 1, 0, 1, 0, 0, 0, 0, 0, 0, 0, 0, 0, 0, 0, 0, 0, 0, 0, 0, 0, 0, 0, 0, 0, 1, 0, 0, 0, 0, 0, 0, 0, 0, 1, 1, 1, 0, 0, 0, 0, 0, 0, 0, 0, 1, 0, 0, 0, 0, 0, 0, 0, 0, 0, 0, 0, 0, 0, 0, 0, 0, 0, 0, 1, 1, 0, 0, 0, 1, 0, 0, 1, 1, 1, 0, 0, 1, 0, 0, 0, 0, 0, 1, 1, 1, 1, 1, 1, 1, 0, 0, 0, 0, 0, 0, 0, 1, 1, 1, 1, 0, 1, 1, 1, 0, 1, 0, 1, 0, 1, 1, 1, 1, 1, 1, 1, 1, 1, 1, 0, 0, 1, 0, 1, 1, 1, 1, 0, 0, 1, 0, 0, 0, 0, 0, 0, 0, 0, 0, 0, 0, 0, 0, 0, 0, 1, 0, 0, 0, 1, 0, 0, 0, 0, 0, 0, 0, 0, 1, 0, 0, 0, 0, 0, 0, 0, 0, 0, 0, 0, 0, 0, 0, 0, 0, 1, 0, 0, 0, 1, 1, 0, 0, 0, 0, 0, 0, 0, 1, 0, 0, 0, 0, 1, 0, 0, 1, 0, 0, 0, 0, 0, 1, 0, 0, 0, 0, 0, 0, 0, 0, 0, 0, 0, 0, 0, 0, 0, 0, 0, 0, 0, 0, 0, 0, 0, 0, 0, 0, 0, 0, 0, 0, 0, 0, 0, 0, 0, 0, 0, 0, 0, 0, 0, 0, 0, 0, 0, 0, 0, 0, 0, 0, 0, 0, 0, 0, 0, 0, 0, 0, 0, 1, 1, 0, 1, 1, 1, 1, 0, 1, 0, 1, 1, 0, 1, 0, 1, 1, 1, 1, 0, 0, 1, 1, 0, 1, 1, 1, 1, 1, 1, 1, 1, 1, 0, 0, 0, 0, 1, 0, 1, 0, 0, 0, 0, 0, 0, 0, 0, 1, 1, 1, 1, 0, 0, 0, 1, 1, 0, 1, 1, 0, 0, 1, 0, 1, 1, 1, 1, 1, 1, 1, 1, 1, 1, 1, 0, 0, 1, 1, 1, 1, 0, 1, 1, 0, 1, 0, 0, 1, 1, 1, 1, 1, 0, 0, 0, 0, 0, 0, 0, 0, 0, 0, 0, 0, 0, 0, 0, 0, 0, 0, 0, 0, 0, 0, 1, 0, 0, 0, 0, 0, 0, 1, 0, 0, 0, 0, 0, 0, 0, 1, 0, 0, 0, 0, 0, 0, 0, 0, 0, 0, 0, 0, 0, 0, 0, 0, 0, 0, 1, 0, 0, 0, 0, 0, 0, 0, 0, 0, 0, 0, 0, 0, 0, 0, 0, 0, 0, 0, 0, 0, 0, 0, 0, 0, 1, 0, 1, 1, 0, 0, 0, 0, 1, 0, 0, 0, 0, 0, 1, 0, 0, 0, 0, 0, 1, 0, 0, 0, 1, 0, 0, 0, 0, 1, 1, 1, 0, 1, 1, 1, 1, 0, 0, 1, 0, 1, 0, 1, 1, 1, 0, 1, 1, 1])
_uv = me_cube.uv_layers.new(name='UVMap')
_uv.uv.foreach_set('vector', [0.5938, 0.6062, 0.6405, 0.614, 0.5756, 0.6292, 0.8174, 0.02626, 0.8254, 0.001437, 0.8312, 0.02582, 0.89, 0.5926, 0.9568, 0.5754, 0.9343, 0.5928, 0.6212, 0.5783, 0.5938, 0.6062, 0.5769, 0.5797, 0.273, 0.6491, 0.3211, 0.6146, 0.3222, 0.651, 0.4195, 0.5913, 0.3792, 0.5754, 0.4195, 0.5621, 0.5769, 0.5797, 0.5938, 0.6062, 0.5756, 0.6292, 0.8365, 0.07718, 0.8174, 0.02626, 0.8312, 0.02582, 0.8912, 0.5347, 0.9081, 0.5061, 0.9084, 0.5746, 0.8609, 0.06967, 0.8312, 0.02582, 0.8616, 0.001112, 0.8606, 0.1077, 0.8365, 0.07718, 0.8609, 0.06967, 0.4194, 0.5334, 0.375, 0.5015, 0.4207, 0.4791, 0.8911, 0.4804, 0.9081, 0.5061, 0.8912, 0.5347, 0.3934, 0.5434, 0.4194, 0.5334, 0.4195, 0.5621, 0.8912, 0.5347, 0.9084, 0.5746, 0.8901, 0.5634, 0.5756, 0.6292, 0.64, 0.6508, 0.5778, 0.6603, 0.5795, 0.6812, 0.6316, 0.6921, 0.5813, 0.703, 0.291, 0.7148, 0.3215, 0.6805, 0.3222, 0.7118, 0.7693, 0.02519, 0.7353, 0.001003, 0.765, 0.0, 0.3209, 0.7418, 0.291, 0.7148, 0.3222, 0.7118, 0.5778, 0.6603, 0.6316, 0.6921, 0.5795, 0.6812, 0.3395, 0.5916, 0.3187, 0.5927, 0.3459, 0.5716, 0.2661, 0.5746, 0.2592, 0.5548, 0.2864, 0.5467, 0.5813, 0.703, 0.6319, 0.7223, 0.5993, 0.7521, 0.7053, 0.02672, 0.7353, 0.001003, 0.7379, 0.03429, 0.3179, 0.785, 0.2858, 0.7636, 0.3209, 0.7418, 0.2938, 0.8065, 0.3179, 0.785, 0.3151, 0.8385, 0.5826, 0.7599, 0.6079, 0.784, 0.5855, 0.7836, 0.2167, 0.5892, 0.2372, 0.5696, 0.2404, 0.59, 0.2372, 0.5696, 0.2592, 0.5548, 0.2661, 0.5746, 0.2404, 0.59, 0.2661, 0.5746, 0.2738, 0.5926, 0.5993, 0.7521, 0.5826, 0.7599, 0.5812, 0.7263, 0.2864, 0.5467, 0.3399, 0.4963, 0.3337, 0.521, 0.305, 0.4985, 0.2849, 0.4564, 0.3223, 0.4742, 0.7496, 0.07228, 0.7379, 0.03429, 0.7687, 0.0424, 0.7792, 0.1012, 0.7997, 0.06764, 0.8057, 0.1265, 0.305, 0.4985, 0.3223, 0.4742, 0.3399, 0.4963, 0.2161, 0.5187, 0.2391, 0.5133, 0.2535, 0.5283, 0.248, 0.4885, 0.2849, 0.4564, 0.305, 0.4985, 0.2768, 0.5333, 0.248, 0.4885, 0.305, 0.4985, 0.2391, 0.5133, 0.2118, 0.489, 0.248, 0.4885, 0.6723, 0.05362, 0.7053, 0.02672, 0.7154, 0.06192, 0.6689, 0.1046, 0.7105, 0.09049, 0.6946, 0.1129, 0.2391, 0.5133, 0.248, 0.4885, 0.2535, 0.5283, 0.7105, 0.09049, 0.6723, 0.05362, 0.7154, 0.06192, 0.7693, 0.02519, 0.7961, 0.001418, 0.7997, 0.06764, 0.7379, 0.03429, 0.7693, 0.02519, 0.7687, 0.0424, 0.2864, 0.5467, 0.2535, 0.5283, 0.2768, 0.5333, 0.2372, 0.5696, 0.2535, 0.5283, 0.2592, 0.5548, 0.2864, 0.5467, 0.2768, 0.5333, 0.305, 0.4985, 0.7496, 0.07228, 0.7053, 0.02672, 0.7379, 0.03429, 0.7552, 0.1186, 0.7105, 0.09049, 0.7496, 0.07228, 0.3804, 0.4147, 0.3658, 0.3798, 0.3885, 0.3567, 0.8057, 0.1265, 0.8364, 0.1049, 0.8109, 0.1647, 0.8911, 0.4368, 0.9089, 0.3986, 0.911, 0.4681, 0.4188, 0.4355, 0.3885, 0.3567, 0.4194, 0.3733, 0.8109, 0.1647, 0.8606, 0.1077, 0.8602, 0.1772, 0.09324, 0.9127, 0.06443, 0.8764, 0.09399, 0.8936, 0.8855, 0.3012, 0.9085, 0.3454, 0.889, 0.3324, 0.4194, 0.3733, 0.3885, 0.3567, 0.4193, 0.331, 0.3885, 0.3189, 0.4191, 0.2999, 0.4193, 0.331, 0.8358, 0.2683, 0.8602, 0.2303, 0.8611, 0.2705, 0.04819, 0.937, 0.09324, 0.9127, 0.09399, 0.9383, 0.8269, 0.2007, 0.8602, 0.1772, 0.8602, 0.2303, 0.3667, 0.4608, 0.3409, 0.4259, 0.3804, 0.4147, 0.2849, 0.4564, 0.3095, 0.43, 0.3217, 0.4504, 0.3409, 0.4259, 0.3308, 0.3814, 0.3658, 0.3798, 0.8109, 0.1647, 0.7552, 0.1186, 0.8057, 0.1265, 0.3217, 0.4504, 0.3095, 0.43, 0.3409, 0.4259, 0.3409, 0.4259, 0.3168, 0.4071, 0.3308, 0.3814, 0.2531, 0.448, 0.2783, 0.4294, 0.2849, 0.4564, 0.2141, 0.453, 0.2423, 0.4204, 0.2531, 0.448, 0.2423, 0.4204, 0.2323, 0.3708, 0.2813, 0.4064, 0.2531, 0.448, 0.2813, 0.4064, 0.2783, 0.4294, 0.6796, 0.1568, 0.6946, 0.1129, 0.7115, 0.1776, 0.666, 0.1761, 0.7115, 0.1776, 0.6998, 0.1975, 0.2923, 0.3501, 0.3308, 0.3814, 0.3168, 0.4071, 0.2923, 0.3501, 0.3214, 0.3044, 0.3308, 0.3259, 0.7838, 0.2411, 0.7168, 0.2139, 0.7684, 0.2102, 0.2923, 0.3501, 0.3308, 0.3259, 0.3308, 0.3814, 0.7545, 0.2672, 0.7168, 0.2139, 0.7838, 0.2411, 0.7545, 0.2672, 0.7838, 0.2411, 0.7957, 0.268, 0.04805, 0.835, 0.09067, 0.8308, 0.09352, 0.8723, 0.2555, 0.3323, 0.2781, 0.3091, 0.2789, 0.327, 0.09069, 0.8022, 0.04822, 0.7927, 0.08631, 0.7423, 0.2923, 0.3501, 0.2555, 0.3323, 0.2789, 0.327, 0.726, 0.2682, 0.6998, 0.1975, 0.7168, 0.2139, 0.2323, 0.3708, 0.2404, 0.3285, 0.2555, 0.3323, 0.3308, 0.3814, 0.3639, 0.3604, 0.3658, 0.3798, 0.7684, 0.2102, 0.8109, 0.1647, 0.8, 0.2144, 0.7168, 0.2139, 0.7466, 0.1828, 0.7684, 0.2102, 0.7684, 0.2102, 0.7466, 0.1828, 0.7781, 0.1877, 0.6998, 0.1975, 0.7115, 0.1776, 0.7168, 0.2139, 0.2783, 0.4294, 0.2813, 0.4064, 0.3095, 0.43, 0.7115, 0.1776, 0.7248, 0.1443, 0.7466, 0.1828, 0.2789, 0.327, 0.2999, 0.3047, 0.2923, 0.3501, 0.03723, 0.82, 0.09069, 0.8022, 0.09067, 0.8308, 0.726, 0.2682, 0.7168, 0.2139, 0.7545, 0.2672, 0.3667, 0.4608, 0.4188, 0.4355, 0.4207, 0.4791, 0.8911, 0.4368, 0.911, 0.4681, 0.8911, 0.4804, 0.3223, 0.4742, 0.3667, 0.4608, 0.3399, 0.4963, 0.3223, 0.4742, 0.2849, 0.4564, 0.3217, 0.4504, 0.6946, 0.1129, 0.7105, 0.09049, 0.7248, 0.1443, 0.248, 0.4885, 0.2141, 0.453, 0.2531, 0.448, 0.3459, 0.5716, 0.3934, 0.5434, 0.3792, 0.5754, 0.7961, 0.001418, 0.8254, 0.001437, 0.8174, 0.02626, 0.3215, 0.6805, 0.273, 0.6491, 0.3222, 0.651, 0.3705, 0.5932, 0.3459, 0.5716, 0.3792, 0.5754, 0.3709, 0.5333, 0.3337, 0.521, 0.375, 0.5015, 0.375, 0.5015, 0.3399, 0.4963, 0.3667, 0.4608, 0.3308, 0.3259, 0.3647, 0.3125, 0.3885, 0.3189, 0.06443, 0.8764, 0.09352, 0.8723, 0.09399, 0.8936, 0.3639, 0.3604, 0.3308, 0.3259, 0.3885, 0.3189, 0.7838, 0.2411, 0.816, 0.2271, 0.8168, 0.2687, 0.8, 0.2144, 0.8109, 0.1647, 0.8269, 0.2007, 0.1834, 0.5853, 0.1903, 0.5333, 0.2167, 0.5892, 0.6386, 0.8293, 0.6114, 0.8625, 0.59, 0.8486, 0.152, 0.5846, 0.1903, 0.5333, 0.1834, 0.5853, 0.6386, 0.8293, 0.59, 0.8486, 0.5885, 0.817, 0.6036, 0.02976, 0.6392, 0.005815, 0.629, 0.03529, 0.3131, 0.8949, 0.2671, 0.8539, 0.3151, 0.8385, 0.1815, 0.482, 0.2141, 0.453, 0.2118, 0.489, 0.6148, 0.07876, 0.629, 0.03529, 0.6723, 0.05362, 0.5968, 0.06961, 0.5845, 0.04717, 0.6036, 0.02976, 0.637, 0.1102, 0.6148, 0.07876, 0.6433, 0.08325, 0.2161, 0.5187, 0.1815, 0.482, 0.2118, 0.489, 0.6433, 0.08325, 0.6148, 0.07876, 0.6723, 0.05362, 0.1489, 0.5168, 0.1354, 0.4906, 0.1815, 0.482, 0.5968, 0.06961, 0.629, 0.03529, 0.6148, 0.07876, 0.09168, 0.4887, 0.07377, 0.4683, 0.08657, 0.4449, 0.1166, 0.5555, 0.1089, 0.5085, 0.1354, 0.4906, 0.152, 0.5846, 0.1354, 0.4906, 0.1489, 0.5168, 0.6099, 0.1646, 0.637, 0.1102, 0.6433, 0.1595, 0.5909, 0.9109, 0.5756, 0.9161, 0.5797, 0.8842, 0.6111, 0.188, 0.6433, 0.1595, 0.616, 0.2082, 0.6111, 0.188, 0.584, 0.1684, 0.6099, 0.1646, 0.6099, 0.1646, 0.637, 0.1102, 0.6465, 0.1614, 0.9236, 0.7768, 0.943, 0.726, 0.943, 0.7942, 0.1617, 0.4069, 0.1885, 0.3685, 0.205, 0.413, 0.1299, 0.4491, 0.1075, 0.4166, 0.1405, 0.4137, 0.5661, 0.1872, 0.5409, 0.1512, 0.584, 0.1684, 0.584, 0.1684, 0.5409, 0.1512, 0.5784, 0.1431, 0.06702, 0.4297, 0.08025, 0.4057, 0.08657, 0.4449, 0.1299, 0.4491, 0.08657, 0.4449, 0.1075, 0.4166, 0.1075, 0.4166, 0.08025, 0.4057, 0.1108, 0.3718, 0.1458, 0.3759, 0.1674, 0.3347, 0.1885, 0.3685, 0.6126, 0.2334, 0.5845, 0.2013, 0.616, 0.2082, 0.6288, 0.268, 0.6126, 0.2334, 0.6665, 0.268, 0.6126, 0.2334, 0.6526, 0.2153, 0.6665, 0.268, 0.1885, 0.3685, 0.1674, 0.3347, 0.1999, 0.3381, 0.04316, 0.6724, 0.08173, 0.6625, 0.08564, 0.7044, 0.1418, 0.3383, 0.09449, 0.3165, 0.147, 0.3076, 0.08173, 0.6625, 0.06464, 0.6146, 0.08449, 0.6148, 0.5701, 0.2431, 0.5354, 0.2017, 0.5661, 0.1872, 0.5399, 0.2645, 0.5108, 0.227, 0.5701, 0.2431, 0.5845, 0.2013, 0.6111, 0.188, 0.616, 0.2082, 0.5661, 0.1872, 0.584, 0.1684, 0.5845, 0.2013, 0.1458, 0.3759, 0.1212, 0.344, 0.1418, 0.3383, 0.6126, 0.2334, 0.5661, 0.1872, 0.5845, 0.2013, 0.0203, 0.4472, 0.06702, 0.4297, 0.05913, 0.4501, 0.882, 0.8546, 0.9032, 0.867, 0.8849, 0.8886, 0.0203, 0.4472, 0.05409, 0.4002, 0.06702, 0.4297, 0.481, 0.2031, 0.4537, 0.1479, 0.4679, 0.1431, 0.0151, 0.4307, 0.03783, 0.4024, 0.0203, 0.4472, 0.8849, 0.8886, 0.9032, 0.867, 0.9026, 0.8923, 0.03107, 0.3731, 0.03996, 0.3516, 0.06425, 0.372, 0.03107, 0.3731, 0.007127, 0.3594, 0.03996, 0.3516, 0.4465, 0.2798, 0.4924, 0.2261, 0.4712, 0.2871, 0.03996, 0.3516, 0.006347, 0.3218, 0.03813, 0.3324, 0.4924, 0.2261, 0.4493, 0.207, 0.481, 0.2031, 0.8834, 0.7565, 0.9006, 0.8208, 0.8821, 0.8295, 0.05409, 0.4002, 0.03107, 0.3731, 0.06425, 0.372, 0.006903, 0.4057, 0.03107, 0.3731, 0.03783, 0.4024, 0.882, 0.8546, 0.9006, 0.8208, 0.9032, 0.867, 0.5909, 0.9109, 0.5909, 0.9544, 0.5756, 0.9161, 0.05199, 0.4666, 0.0203, 0.4472, 0.05913, 0.4501, 0.09168, 0.4887, 0.05199, 0.4666, 0.07377, 0.4683, 0.5409, 0.1512, 0.4844, 0.1091, 0.5275, 0.09998, 0.481, 0.2031, 0.5409, 0.1512, 0.5127, 0.1885, 0.06702, 0.4297, 0.05409, 0.4002, 0.08025, 0.4057, 0.06425, 0.372, 0.03996, 0.3516, 0.09383, 0.3477, 0.03813, 0.3324, 0.09449, 0.3165, 0.09383, 0.3477, 0.4924, 0.2261, 0.5127, 0.1885, 0.5108, 0.227, 0.4712, 0.2871, 0.5108, 0.227, 0.5399, 0.2645, 0.8353, 0.3595, 0.8174, 0.3366, 0.8331, 0.3194, 0.1735, 0.6713, 0.2083, 0.6148, 0.2084, 0.6614, 0.374, 0.2686, 0.4192, 0.2308, 0.4191, 0.2999, 0.8331, 0.3194, 0.8603, 0.287, 0.8599, 0.3276, 0.8855, 0.3012, 0.9025, 0.2482, 0.906, 0.2887, 0.821, 0.4255, 0.861, 0.3983, 0.8605, 0.4529, 0.3812, 0.1824, 0.4199, 0.156, 0.4192, 0.2308, 0.882, 0.1574, 0.8988, 0.1775, 0.8829, 0.2322, 0.861, 0.3983, 0.8353, 0.3595, 0.8599, 0.3276, 0.2999, 0.3047, 0.3165, 0.2531, 0.3214, 0.3044, 0.3165, 0.2531, 0.2972, 0.2289, 0.3172, 0.2287, 0.7735, 0.3532, 0.739, 0.3083, 0.7576, 0.3259, 0.3165, 0.2531, 0.3434, 0.242, 0.3467, 0.2622, 0.2084, 0.7287, 0.1687, 0.7117, 0.2076, 0.6914, 0.7735, 0.3532, 0.7576, 0.3259, 0.791, 0.3397, 0.791, 0.3397, 0.739, 0.3083, 0.7842, 0.2883, 0.2051, 0.788, 0.1704, 0.7545, 0.2055, 0.7578, 0.1729, 0.8153, 0.2051, 0.788, 0.2026, 0.8256, 0.7153, 0.3225, 0.6997, 0.3061, 0.7182, 0.2873, 0.2471, 0.2793, 0.2152, 0.2611, 0.247, 0.2102, 0.6738, 0.3341, 0.651, 0.286, 0.6882, 0.2875, 0.6738, 0.3341, 0.6997, 0.3061, 0.7153, 0.3225, 0.3132, 0.1709, 0.2879, 0.1379, 0.3166, 0.1439, 0.7235, 0.3885, 0.7735, 0.3532, 0.7458, 0.4024, 0.3366, 0.184, 0.3595, 0.1512, 0.3568, 0.1979, 0.7966, 0.4151, 0.7769, 0.3992, 0.8155, 0.3839, 0.309, 0.2002, 0.3366, 0.184, 0.3434, 0.242, 0.7458, 0.4024, 0.7735, 0.3532, 0.7769, 0.3992, 0.309, 0.2002, 0.341, 0.1539, 0.3366, 0.184, 0.247, 0.2102, 0.2742, 0.1919, 0.2598, 0.2347, 0.2352, 0.1665, 0.1977, 0.1607, 0.2582, 0.1679, 0.6945, 0.3916, 0.7201, 0.3639, 0.7235, 0.3885, 0.6566, 0.3795, 0.6906, 0.3489, 0.6945, 0.3916, 0.7023, 0.4425, 0.7207, 0.4054, 0.7321, 0.4419, 0.2742, 0.1919, 0.2582, 0.1679, 0.2879, 0.1379, 0.6945, 0.3916, 0.7235, 0.3885, 0.7207, 0.4054, 0.2123, 0.2014, 0.2352, 0.1665, 0.247, 0.2102, 0.7023, 0.4425, 0.6737, 0.4253, 0.6945, 0.3916, 0.2742, 0.1919, 0.2352, 0.1665, 0.2582, 0.1679, 0.3594, 0.2272, 0.3434, 0.242, 0.3568, 0.1979, 0.2972, 0.2289, 0.309, 0.2002, 0.3172, 0.2287, 0.2598, 0.2347, 0.2972, 0.2289, 0.3165, 0.2531, 0.739, 0.3083, 0.7182, 0.2873, 0.7471, 0.2877, 0.1704, 0.7545, 0.2084, 0.7287, 0.2055, 0.7578, 0.2999, 0.3047, 0.2598, 0.2347, 0.3165, 0.2531, 0.309, 0.2002, 0.2742, 0.1919, 0.3132, 0.1709, 0.7584, 0.4258, 0.7207, 0.4054, 0.7458, 0.4024, 0.2972, 0.2289, 0.2598, 0.2347, 0.309, 0.2002, 0.7201, 0.3639, 0.6906, 0.3489, 0.739, 0.3083, 0.3797, 0.1181, 0.3733, 0.1017, 0.3888, 0.08361, 0.8849, 0.04784, 0.8995, 0.07859, 0.8824, 0.09916, 0.3888, 0.08361, 0.4187, 0.0465, 0.4184, 0.0978, 0.8605, 0.5338, 0.813, 0.493, 0.8593, 0.4972, 0.813, 0.493, 0.8605, 0.4529, 0.8593, 0.4972, 0.8849, 0.04784, 0.9045, 0.0191, 0.9055, 0.04196, 0.9045, 0.0191, 0.9429, 0.0, 0.9551, 0.02118, 0.3588, 0.03109, 0.3851, 0.0, 0.3828, 0.02634, 0.4187, 0.0465, 0.3828, 0.02634, 0.4207, 0.0008375, 0.8616, 0.5567, 0.8058, 0.5325, 0.8605, 0.5338, 0.7084, 0.5774, 0.7551, 0.6058, 0.7082, 0.6121, 0.5527, 0.6131, 0.4984, 0.5802, 0.5552, 0.5774, 0.7969, 0.4999, 0.7752, 0.4643, 0.813, 0.493, 0.3422, 0.1261, 0.2854, 0.08251, 0.3284, 0.05473, 0.7284, 0.4853, 0.7586, 0.4679, 0.7571, 0.5135, 0.783, 0.5089, 0.7586, 0.4679, 0.7752, 0.4643, 0.2854, 0.08251, 0.2491, 0.06981, 0.2677, 0.05218, 0.7284, 0.4853, 0.7023, 0.4425, 0.7321, 0.4419, 0.1992, 0.1237, 0.2491, 0.06981, 0.2426, 0.1271, 0.6666, 0.5036, 0.692, 0.465, 0.7058, 0.4951, 0.7587, 0.5528, 0.8058, 0.5325, 0.7943, 0.5556, 0.7097, 0.6452, 0.7476, 0.6722, 0.7098, 0.681, 0.719, 0.5513, 0.7535, 0.5346, 0.7587, 0.5528, 0.7098, 0.681, 0.7376, 0.7027, 0.7129, 0.721, 0.2677, 0.05218, 0.2411, 0.01194, 0.3145, 0.003131, 0.7129, 0.721, 0.7516, 0.7568, 0.7124, 0.7412, 0.5185, 0.7807, 0.4936, 0.753, 0.5331, 0.7597, 0.2411, 0.01194, 0.2577, 0.007351, 0.3145, 0.003131, 0.671, 0.5445, 0.7007, 0.5283, 0.6991, 0.546, 0.7516, 0.7568, 0.7155, 0.7695, 0.7124, 0.7412, 0.5331, 0.7597, 0.5049, 0.7385, 0.5518, 0.7415, 0.5331, 0.7597, 0.5518, 0.7415, 0.5513, 0.7584, 0.3607, 0.05859, 0.3353, 0.04068, 0.3588, 0.03109, 0.8058, 0.5325, 0.783, 0.5089, 0.7969, 0.4999, 0.7535, 0.5346, 0.783, 0.5089, 0.7587, 0.5528, 0.2491, 0.06981, 0.2157, 0.04467, 0.2411, 0.01194, 0.6769, 0.5273, 0.7058, 0.4951, 0.7007, 0.5283, 0.2677, 0.05218, 0.3259, 0.018, 0.3284, 0.05473, 0.3595, 0.1512, 0.3797, 0.1181, 0.4199, 0.156, 0.4199, 0.156, 0.3797, 0.1181, 0.4184, 0.0978, 0.7321, 0.4419, 0.7584, 0.4258, 0.7586, 0.4679, 0.341, 0.1539, 0.3041, 0.1164, 0.3422, 0.1261, 0.2879, 0.1379, 0.2426, 0.1271, 0.2779, 0.1095, 0.1977, 0.1607, 0.2426, 0.1271, 0.2582, 0.1679, 0.3434, 0.242, 0.3594, 0.2272, 0.374, 0.2686, 0.1735, 0.6713, 0.2084, 0.6614, 0.2076, 0.6914, 0.8174, 0.3366, 0.7842, 0.2883, 0.814, 0.2864, 0.3568, 0.1979, 0.3812, 0.1824, 0.3755, 0.211, 0.7966, 0.4151, 0.8155, 0.3839, 0.821, 0.4255, 0.8155, 0.3839, 0.791, 0.3397, 0.8174, 0.3366, 0.3422, 0.1261, 0.3733, 0.1017, 0.3797, 0.1181, 0.343, 0.07799, 0.3607, 0.05859, 0.3888, 0.08361, 0.813, 0.493, 0.821, 0.4255, 0.8364, 0.4552, 0.7969, 0.4999, 0.813, 0.493, 0.8149, 0.5174, 0.3733, 0.1017, 0.343, 0.07799, 0.3888, 0.08361, 0.7943, 0.5556, 0.8058, 0.5325, 0.8271, 0.5563, 0.7082, 0.6121, 0.7352, 0.6224, 0.7097, 0.6452, 0.5552, 0.655, 0.4884, 0.6222, 0.5527, 0.6131, 0.3588, 0.03109, 0.3436, 0.002037, 0.3851, 0.0, 0.3607, 0.05859, 0.3588, 0.03109, 0.3828, 0.02634, 0.1617, 0.2921, 0.1382, 0.2744, 0.1609, 0.2585, 0.1609, 0.2585, 0.1387, 0.2342, 0.1755, 0.2146, 0.2003, 0.8554, 0.1741, 0.8341, 0.2026, 0.8256, 0.5762, 0.3149, 0.5792, 0.2863, 0.6213, 0.2854, 0.6121, 0.3601, 0.6012, 0.3327, 0.6738, 0.3341, 0.6012, 0.3327, 0.651, 0.286, 0.6738, 0.3341, 0.5762, 0.3149, 0.6213, 0.2854, 0.6012, 0.3327, 0.1617, 0.2921, 0.1609, 0.2585, 0.1894, 0.2403, 0.1619, 0.8794, 0.2003, 0.8554, 0.201, 0.8978, 0.07765, 0.2719, 0.06658, 0.2297, 0.08588, 0.2089, 0.538, 0.3038, 0.5792, 0.2863, 0.5762, 0.3149, 0.1789, 0.9379, 0.201, 0.8978, 0.2034, 0.9366, 0.1382, 0.2744, 0.1058, 0.2495, 0.1387, 0.2342, 0.5655, 0.3227, 0.538, 0.3038, 0.5762, 0.3149, 0.5634, 0.3465, 0.5137, 0.3382, 0.5655, 0.3227, 0.07765, 0.2719, 0.1058, 0.2495, 0.09987, 0.276, 0.5137, 0.3382, 0.538, 0.3038, 0.5655, 0.3227, 0.1379, 0.1947, 0.1977, 0.1607, 0.1755, 0.2146, 0.1379, 0.1947, 0.1595, 0.1351, 0.1977, 0.1607, 0.5858, 0.3723, 0.6121, 0.3601, 0.6235, 0.4007, 0.1755, 0.2146, 0.1977, 0.1607, 0.2123, 0.2014, 0.6021, 0.4137, 0.5858, 0.3723, 0.6235, 0.4007, 0.1977, 0.1607, 0.1595, 0.1351, 0.1813, 0.1276, 0.6021, 0.4137, 0.6235, 0.4007, 0.6221, 0.423, 0.1072, 0.1852, 0.1138, 0.1323, 0.1379, 0.1947, 0.07615, 0.1807, 0.06183, 0.1412, 0.1072, 0.1852, 0.08588, 0.2089, 0.07615, 0.1807, 0.1072, 0.1852, 0.5634, 0.3465, 0.5762, 0.3149, 0.6121, 0.3601, 0.5548, 0.3945, 0.5858, 0.3723, 0.5827, 0.4106, 0.5858, 0.3723, 0.5634, 0.3465, 0.6121, 0.3601, 0.8834, 0.7565, 0.9022, 0.7311, 0.9013, 0.7528, 0.03724, 0.2811, 0.004748, 0.2699, 0.04061, 0.2307, 0.4431, 0.342, 0.4443, 0.3179, 0.4712, 0.2871, 0.8836, 0.6138, 0.9032, 0.6345, 0.8831, 0.6386, 0.04061, 0.2307, 2.433e-07, 0.1735, 0.03663, 0.1929, 2.433e-07, 0.1735, 0.03444, 0.1248, 0.03663, 0.1929, 0.4726, 0.396, 0.4431, 0.342, 0.4728, 0.3671, 0.4632, 0.4243, 0.4411, 0.3975, 0.4726, 0.396, 0.884, 0.6941, 0.9032, 0.6345, 0.903, 0.7084, 0.1138, 0.1323, 0.1686, 0.0537, 0.1611, 0.1078, 0.5817, 0.4609, 0.6053, 0.4419, 0.6442, 0.4475, 0.1813, 0.1276, 0.2136, 0.07907, 0.1992, 0.1237, 0.5817, 0.4609, 0.6442, 0.4475, 0.6268, 0.5097, 0.08729, 0.1251, 0.1129, 0.09211, 0.1138, 0.1323, 0.5056, 0.4762, 0.525, 0.4463, 0.5409, 0.4502, 0.07428, 0.1005, 0.0976, 0.07013, 0.1129, 0.09211, 0.5056, 0.4762, 0.5603, 0.4547, 0.5467, 0.5071, 0.1423, 0.05363, 0.1707, 0.03424, 0.1686, 0.0537, 0.7185, 0.7997, 0.766, 0.8195, 0.7158, 0.8175, 0.4808, 0.813, 0.5185, 0.7807, 0.5496, 0.8123, 0.531, 0.859, 0.493, 0.8527, 0.5492, 0.8485, 0.1707, 0.03424, 0.1875, 0.01442, 0.2157, 0.04467, 0.1421, 0.03501, 0.1516, 0.01787, 0.1707, 0.03424, 0.6234, 0.5408, 0.5923, 0.5175, 0.6268, 0.5097, 0.7158, 0.8175, 0.7438, 0.8378, 0.7172, 0.8487, 0.5492, 0.8485, 0.4808, 0.813, 0.5496, 0.8123, 0.1707, 0.03424, 0.1516, 0.01787, 0.1875, 0.01442, 0.0976, 0.07013, 0.1232, 0.01607, 0.1423, 0.05363, 0.0976, 0.07013, 0.05087, 0.03219, 0.09513, 0.04127, 0.7163, 0.8776, 0.7404, 0.9039, 0.715, 0.9049, 0.4995, 0.5335, 0.5199, 0.5035, 0.5366, 0.5381, 0.5087, 0.905, 0.5496, 0.8771, 0.5329, 0.9041, 0.0, 0.9848, 0.01925, 0.9588, 0.01925, 0.9844, 0.49, 0.5556, 0.5366, 0.5381, 0.538, 0.5568, 0.5366, 0.5381, 0.5199, 0.5035, 0.5467, 0.5071, 0.1686, 0.0537, 0.2157, 0.04467, 0.2136, 0.07907, 0.0976, 0.07013, 0.1423, 0.05363, 0.1129, 0.09211, 0.5467, 0.5071, 0.5651, 0.4855, 0.5638, 0.5368, 0.1138, 0.1323, 0.1611, 0.1078, 0.1595, 0.1351, 0.1138, 0.1323, 0.1129, 0.09211, 0.1686, 0.0537, 0.5923, 0.5175, 0.5651, 0.4855, 0.5817, 0.4609, 0.1423, 0.05363, 0.1232, 0.01607, 0.1421, 0.03501, 0.5638, 0.5368, 0.5923, 0.5175, 0.5924, 0.5388, 0.7172, 0.8487, 0.7404, 0.9039, 0.7163, 0.8776, 0.5087, 0.905, 0.531, 0.859, 0.5496, 0.8771, 0.1421, 0.03501, 0.1232, 0.01607, 0.1516, 0.01787, 0.8302, 0.6309, 0.8458, 0.5774, 0.8478, 0.6347, 0.5496, 0.8771, 0.531, 0.859, 0.5492, 0.8485, 0.1129, 0.09211, 0.1423, 0.05363, 0.1686, 0.0537, 0.0476, 0.0937, 0.02791, 0.05875, 0.04939, 0.05708, 0.4839, 0.4609, 0.4632, 0.4243, 0.5101, 0.4315, 0.03444, 0.1248, 0.02164, 0.1019, 0.0476, 0.0937, 0.8249, 0.9464, 0.8442, 0.9239, 0.8442, 0.9657, 0.6571, 0.9514, 0.6699, 0.9816, 0.6495, 0.9816, 0.02791, 0.05875, 0.05087, 0.03219, 0.04939, 0.05708, 0.4427, 0.5561, 0.4995, 0.5335, 0.49, 0.5556, 0.02791, 0.05875, 0.00141, 0.01775, 0.03894, 0.01735, 0.4427, 0.5338, 0.4741, 0.5081, 0.4843, 0.5224, 0.4427, 0.5561, 0.4427, 0.5338, 0.4843, 0.5224, 0.5336, 1.0, 0.5511, 0.9619, 0.5538, 0.9997, 0.9637, 0.6291, 0.9773, 0.6138, 0.9773, 0.6458, 0.1977, 0.1607, 0.1813, 0.1276, 0.1992, 0.1237, 0.5817, 0.4609, 0.6021, 0.4137, 0.6053, 0.4419, 0.6053, 0.4419, 0.6021, 0.4137, 0.6221, 0.423, 0.5603, 0.4547, 0.5387, 0.4083, 0.5548, 0.3945, 0.06183, 0.1412, 0.08729, 0.1251, 0.1072, 0.1852, 0.525, 0.4463, 0.5101, 0.4315, 0.5387, 0.4083, 0.525, 0.4463, 0.5387, 0.4083, 0.5409, 0.4502, 0.5603, 0.4547, 0.5827, 0.4106, 0.5817, 0.4609, 0.07765, 0.2719, 0.04061, 0.2307, 0.06658, 0.2297, 0.4431, 0.342, 0.538, 0.3038, 0.5137, 0.3382, 0.08588, 0.2089, 0.03663, 0.1929, 0.07615, 0.1807, 0.04647, 0.1587, 0.06183, 0.1412, 0.07615, 0.1807, 0.4726, 0.396, 0.5137, 0.3382, 0.5276, 0.3696, 0.5387, 0.4083, 0.4726, 0.396, 0.5276, 0.3696, 0.06658, 0.2297, 0.04061, 0.2307, 0.08588, 0.2089, 0.03444, 0.1248, 0.07428, 0.1005, 0.06183, 0.1412, 0.4839, 0.4609, 0.5101, 0.4315, 0.525, 0.4463, 0.4741, 0.5081, 0.5056, 0.4762, 0.5199, 0.5035, 0.5056, 0.4762, 0.4839, 0.4609, 0.525, 0.4463, 0.4995, 0.5335, 0.4843, 0.5224, 0.5199, 0.5035, 0.05087, 0.03219, 0.03894, 0.01735, 0.07425, 0.01738, 0.5327, 0.9525, 0.5516, 0.9264, 0.5511, 0.9619, 0.6405, 0.614, 0.6878, 0.6118, 0.6636, 0.6575, 0.3673, 0.615, 0.3451, 0.6469, 0.3483, 0.6146, 0.6865, 0.5794, 0.6405, 0.614, 0.6503, 0.5774, 0.273, 0.6491, 0.2295, 0.6167, 0.2726, 0.6176, 0.9634, 0.5932, 1.0, 0.5735, 0.9996, 0.5927, 0.2289, 0.706, 0.273, 0.6491, 0.291, 0.7148, 0.2289, 0.706, 0.2314, 0.6616, 0.273, 0.6491, 0.3633, 0.7041, 0.3463, 0.7001, 0.3629, 0.6597, 0.3633, 0.7041, 0.3444, 0.7492, 0.3463, 0.7001, 0.6636, 0.6575, 0.6485, 0.6813, 0.64, 0.6508, 0.6636, 0.6575, 0.6878, 0.6649, 0.6485, 0.6813, 0.6462, 0.7209, 0.672, 0.7436, 0.6319, 0.7223, 0.249, 0.7695, 0.2858, 0.7636, 0.2725, 0.7788, 0.3608, 0.768, 0.3463, 0.7988, 0.3427, 0.7787, 0.000625, 0.9382, 0.0, 0.898, 0.04704, 0.8865, 0.02605, 0.8331, 0.03723, 0.82, 0.04805, 0.835, 0.0006712, 0.8545, 0.02689, 0.8549, 0.03546, 0.8719, 0.02605, 0.8331, 0.008862, 0.8202, 0.03723, 0.82, 0.02689, 0.8549, 0.04805, 0.835, 0.06443, 0.8764, 0.02689, 0.8549, 0.008862, 0.8202, 0.02605, 0.8331, 0.04822, 0.7927, 0.01897, 0.7845, 0.04249, 0.777, 0.6405, 0.614, 0.6636, 0.6575, 0.64, 0.6508, 0.3629, 0.6597, 0.3463, 0.7001, 0.3451, 0.6469, 0.0, 0.898, 0.03546, 0.8719, 0.04704, 0.8865, 0.3635, 0.8531, 0.3462, 0.8599, 0.3655, 0.8376, 0.3673, 0.8861, 0.3462, 0.8599, 0.3635, 0.8531, 0.1575, 0.6444, 0.1146, 0.6146, 0.1608, 0.6158, 0.1272, 0.75, 0.1687, 0.7117, 0.2084, 0.7287, 0.1479, 0.6989, 0.1144, 0.663, 0.1735, 0.6713, 0.1152, 0.7047, 0.1479, 0.6989, 0.1687, 0.7117, 0.1348, 0.777, 0.1704, 0.7545, 0.1575, 0.7892, 0.1704, 0.7545, 0.1272, 0.75, 0.2084, 0.7287, 0.7551, 0.6058, 0.8036, 0.5784, 0.7352, 0.6224, 0.472, 0.6348, 0.4984, 0.5802, 0.4884, 0.6222, 0.8036, 0.5784, 0.7551, 0.6058, 0.759, 0.5787, 0.472, 0.6348, 0.4413, 0.583, 0.4984, 0.5802, 0.9551, 0.02118, 1.0, 0.002186, 0.9997, 0.02025, 0.756, 0.6443, 0.7753, 0.6711, 0.7476, 0.6722, 0.7753, 0.6711, 0.7778, 0.7021, 0.7476, 0.6722, 0.4428, 0.6661, 0.472, 0.6348, 0.515, 0.6589, 0.8036, 0.665, 0.7753, 0.6711, 0.756, 0.6443, 0.7753, 0.6711, 0.7946, 0.6977, 0.7778, 0.7021, 0.4428, 0.6661, 0.4411, 0.6377, 0.472, 0.6348, 0.824, 0.8189, 0.8431, 0.8168, 0.8262, 0.8473, 0.8241, 0.7702, 0.8433, 0.7841, 0.8254, 0.7966, 0.467, 0.7012, 0.4428, 0.6661, 0.515, 0.6589, 0.8254, 0.7966, 0.8431, 0.8168, 0.824, 0.8189, 0.4496, 0.6881, 0.4428, 0.6661, 0.467, 0.7012, 0.7778, 0.7021, 0.7885, 0.7228, 0.7516, 0.7568, 0.4668, 0.7555, 0.4923, 0.716, 0.4936, 0.753, 0.8252, 0.7288, 0.8444, 0.7589, 0.8241, 0.7702, 0.1735, 0.6713, 0.1144, 0.663, 0.1575, 0.6444, 0.7352, 0.6224, 0.8036, 0.665, 0.756, 0.6443, 0.8301, 0.6708, 0.8478, 0.6347, 0.8475, 0.6619, 0.9568, 0.5754, 0.9634, 0.5932, 0.9343, 0.5928, 0.291, 0.7148, 0.273, 0.6491, 0.3215, 0.6805, 0.64, 0.6508, 0.6485, 0.6813, 0.6316, 0.6921, 0.2938, 0.8065, 0.2725, 0.7788, 0.2858, 0.7636, 0.6316, 0.6921, 0.6462, 0.7209, 0.6319, 0.7223, 0.6079, 0.784, 0.6531, 0.8245, 0.6386, 0.8293, 0.756, 0.6443, 0.7476, 0.6722, 0.7352, 0.6224, 0.467, 0.7012, 0.515, 0.6589, 0.5545, 0.6843, 0.7778, 0.7021, 0.7516, 0.7568, 0.7376, 0.7027, 0.1521, 0.8467, 0.1741, 0.8341, 0.1747, 0.8526, 0.766, 0.8195, 0.7604, 0.8466, 0.7438, 0.8378, 0.906, 0.2887, 0.9522, 0.3069, 0.9064, 0.3052, 0.2404, 0.3285, 0.2787, 0.2871, 0.2781, 0.3091, 0.2404, 0.3285, 0.2024, 0.3052, 0.2471, 0.2793, 0.3647, 0.3125, 0.3439, 0.2881, 0.374, 0.2686, 0.9522, 0.3069, 0.9535, 0.2901, 0.9998, 0.3077, 0.4203, 0.6631, 0.4018, 0.6548, 0.4207, 0.6147, 0.4197, 0.7772, 0.4012, 0.7683, 0.4207, 0.7502, 0.04249, 0.777, 0.08631, 0.7423, 0.04822, 0.7927, 0.4203, 0.6631, 0.4011, 0.6983, 0.4018, 0.6548, 0.09449, 0.3165, 0.1382, 0.2744, 0.147, 0.3076, 0.9433, 0.7052, 0.9262, 0.7054, 0.9236, 0.6636, 0.0406, 0.9603, 0.05776, 0.9835, 0.03966, 0.9803, 0.09449, 0.3165, 0.07765, 0.2719, 0.09987, 0.276, 0.006347, 0.3218, 0.03724, 0.2811, 0.03813, 0.3324, 0.09449, 0.3165, 0.04964, 0.2951, 0.07765, 0.2719, 0.2167, 0.5892, 0.1903, 0.5333, 0.2535, 0.5283, 0.629, 0.03529, 0.6392, 0.005815, 0.6923, 0.001483, 0.6689, 0.1046, 0.6433, 0.08325, 0.6723, 0.05362, 0.1903, 0.5333, 0.2161, 0.5187, 0.2535, 0.5283, 0.6723, 0.05362, 0.629, 0.03529, 0.6923, 0.001483, 0.2423, 0.4204, 0.1885, 0.3685, 0.2323, 0.3708, 0.6433, 0.1595, 0.6946, 0.1129, 0.6796, 0.1568, 0.666, 0.1761, 0.6433, 0.1595, 0.6796, 0.1568, 0.1885, 0.3685, 0.2404, 0.3285, 0.2323, 0.3708, 0.6526, 0.2153, 0.616, 0.2082, 0.666, 0.1761, 0.637, 0.1102, 0.6689, 0.1046, 0.6946, 0.1129, 0.2152, 0.2611, 0.1755, 0.2146, 0.247, 0.2102, 0.1755, 0.2146, 0.2123, 0.2014, 0.247, 0.2102, 0.6442, 0.4475, 0.6737, 0.4253, 0.692, 0.465, 0.6666, 0.5036, 0.6442, 0.4475, 0.692, 0.465, 0.641, 0.5416, 0.6769, 0.5273, 0.671, 0.5445, 0.7516, 0.7568, 0.7185, 0.7997, 0.7155, 0.7695, 0.2157, 0.04467, 0.1875, 0.01442, 0.2411, 0.01194, 0.5496, 0.8123, 0.5185, 0.7807, 0.5513, 0.7584, 0.6769, 0.5273, 0.6268, 0.5097, 0.6666, 0.5036, 0.1977, 0.1607, 0.1992, 0.1237, 0.2426, 0.1271, 0.364, 0.8162, 0.3462, 0.8599, 0.3437, 0.811, 0.8277, 0.6997, 0.8475, 0.6619, 0.8466, 0.7069, 0.08631, 0.7423, 0.04249, 0.777, 0.05799, 0.7374, 0.2636, 0.8384, 0.2938, 0.8065, 0.2671, 0.8539, 0.1521, 0.8467, 0.1729, 0.8153, 0.1741, 0.8341, 0.9259, 0.6475, 0.9424, 0.6465, 0.9236, 0.6636, 0.09168, 0.4887, 0.1354, 0.4906, 0.1089, 0.5085, 0.5845, 0.04717, 0.5784, 0.1431, 0.5275, 0.09998, 0.5399, 0.04845, 0.5593, 0.06031, 0.523, 0.06167, 0.5593, 0.06031, 0.5845, 0.04717, 0.5275, 0.09998, 0.3047, 0.9376, 0.3205, 0.9155, 0.3205, 0.9569, 0.6495, 0.8938, 0.6693, 0.8842, 0.6693, 0.9308, 0.5275, 0.09998, 0.523, 0.06167, 0.5593, 0.06031, 0.5409, 0.1512, 0.5275, 0.09998, 0.5784, 0.1431, 0.89, 0.5926, 0.9084, 0.5746, 0.9568, 0.5754, 0.4195, 0.5621, 0.3792, 0.5754, 0.3934, 0.5434, 0.6212, 0.5783, 0.6405, 0.614, 0.5938, 0.6062, 0.8616, 0.001112, 0.8312, 0.02582, 0.8254, 0.001437, 0.273, 0.6491, 0.2726, 0.6176, 0.3211, 0.6146, 0.4195, 0.5913, 0.3705, 0.5932, 0.3792, 0.5754, 0.89, 0.5926, 0.8901, 0.5634, 0.9084, 0.5746, 0.3934, 0.5434, 0.3709, 0.5333, 0.375, 0.5015, 0.8364, 0.1049, 0.7997, 0.06764, 0.8365, 0.07718, 0.8911, 0.4804, 0.911, 0.4681, 0.9081, 0.5061, 0.8365, 0.07718, 0.7997, 0.06764, 0.8174, 0.02626, 0.375, 0.5015, 0.3667, 0.4608, 0.4207, 0.4791, 0.8609, 0.06967, 0.8365, 0.07718, 0.8312, 0.02582, 0.8606, 0.1077, 0.8364, 0.1049, 0.8365, 0.07718, 0.4194, 0.5334, 0.3934, 0.5434, 0.375, 0.5015, 0.3459, 0.5716, 0.3187, 0.5927, 0.3709, 0.5333, 0.3187, 0.5927, 0.2661, 0.5746, 0.2864, 0.5467, 0.7693, 0.02519, 0.765, 0.0, 0.7961, 0.001418, 0.7693, 0.02519, 0.7379, 0.03429, 0.7353, 0.001003, 0.3209, 0.7418, 0.2541, 0.7345, 0.291, 0.7148, 0.297, 0.594, 0.2661, 0.5746, 0.3187, 0.5927, 0.5778, 0.6603, 0.64, 0.6508, 0.6316, 0.6921, 0.2167, 0.5892, 0.2535, 0.5283, 0.2372, 0.5696, 0.5993, 0.7521, 0.666, 0.7635, 0.6079, 0.784, 0.7053, 0.02672, 0.6923, 0.001483, 0.7353, 0.001003, 0.5812, 0.7263, 0.5813, 0.703, 0.5993, 0.7521, 0.5826, 0.7599, 0.5993, 0.7521, 0.6079, 0.784, 0.6319, 0.7223, 0.666, 0.7635, 0.5993, 0.7521, 0.2938, 0.8065, 0.2858, 0.7636, 0.3179, 0.785, 0.2404, 0.59, 0.2372, 0.5696, 0.2661, 0.5746, 0.2864, 0.5467, 0.305, 0.4985, 0.3399, 0.4963, 0.7997, 0.06764, 0.7687, 0.0424, 0.7693, 0.02519, 0.7792, 0.1012, 0.7496, 0.07228, 0.7997, 0.06764, 0.7997, 0.06764, 0.7496, 0.07228, 0.7687, 0.0424, 0.7792, 0.1012, 0.7552, 0.1186, 0.7496, 0.07228, 0.248, 0.4885, 0.259, 0.4715, 0.2849, 0.4564, 0.6689, 0.1046, 0.6723, 0.05362, 0.7105, 0.09049, 0.2768, 0.5333, 0.2535, 0.5283, 0.248, 0.4885, 0.2391, 0.5133, 0.2161, 0.5187, 0.2118, 0.489, 0.3709, 0.5333, 0.3187, 0.5927, 0.3337, 0.521, 0.3187, 0.5927, 0.2864, 0.5467, 0.3337, 0.521, 0.2864, 0.5467, 0.2592, 0.5548, 0.2535, 0.5283, 0.6723, 0.05362, 0.6923, 0.001483, 0.7053, 0.02672, 0.6316, 0.6921, 0.6319, 0.7223, 0.5813, 0.703, 0.2858, 0.7636, 0.2541, 0.7345, 0.3209, 0.7418, 0.297, 0.594, 0.2738, 0.5926, 0.2661, 0.5746, 0.7496, 0.07228, 0.7154, 0.06192, 0.7053, 0.02672, 0.7496, 0.07228, 0.7105, 0.09049, 0.7154, 0.06192, 0.3947, 0.4323, 0.3667, 0.4608, 0.3804, 0.4147, 0.8911, 0.4368, 0.8891, 0.3747, 0.9089, 0.3986, 0.4188, 0.4355, 0.3804, 0.4147, 0.3885, 0.3567, 0.8109, 0.1647, 0.8364, 0.1049, 0.8606, 0.1077, 0.8269, 0.2007, 0.8109, 0.1647, 0.8602, 0.1772, 0.4188, 0.4355, 0.3947, 0.4323, 0.3804, 0.4147, 0.3885, 0.3567, 0.3658, 0.3798, 0.3639, 0.3604, 0.816, 0.2271, 0.8, 0.2144, 0.8269, 0.2007, 0.09324, 0.9127, 0.04704, 0.8865, 0.06443, 0.8764, 0.8891, 0.3747, 0.889, 0.3324, 0.9085, 0.3454, 0.8855, 0.3012, 0.9064, 0.3052, 0.9085, 0.3454, 0.3885, 0.3567, 0.3639, 0.3604, 0.3885, 0.3189, 0.816, 0.2271, 0.8269, 0.2007, 0.8602, 0.2303, 0.8358, 0.2683, 0.8168, 0.2687, 0.8602, 0.2303, 0.04819, 0.937, 0.04704, 0.8865, 0.09324, 0.9127, 0.3885, 0.3567, 0.3885, 0.3189, 0.4193, 0.331, 0.8602, 0.2303, 0.8168, 0.2687, 0.816, 0.2271, 0.8891, 0.3747, 0.9085, 0.3454, 0.9089, 0.3986, 0.3667, 0.4608, 0.3217, 0.4504, 0.3409, 0.4259, 0.8109, 0.1647, 0.7669, 0.1627, 0.7552, 0.1186, 0.7669, 0.1627, 0.7248, 0.1443, 0.7552, 0.1186, 0.7781, 0.1877, 0.7669, 0.1627, 0.8109, 0.1647, 0.3095, 0.43, 0.2813, 0.4064, 0.3168, 0.4071, 0.7466, 0.1828, 0.7248, 0.1443, 0.7669, 0.1627, 0.7781, 0.1877, 0.7466, 0.1828, 0.7669, 0.1627, 0.3409, 0.4259, 0.3095, 0.43, 0.3168, 0.4071, 0.2141, 0.453, 0.205, 0.413, 0.2423, 0.4204, 0.7248, 0.1443, 0.7115, 0.1776, 0.6946, 0.1129, 0.2531, 0.448, 0.2423, 0.4204, 0.2813, 0.4064, 0.666, 0.1761, 0.6796, 0.1568, 0.7115, 0.1776, 0.3308, 0.3259, 0.3214, 0.3044, 0.3647, 0.3125, 0.2923, 0.3501, 0.2999, 0.3047, 0.3214, 0.3044, 0.7838, 0.2411, 0.7684, 0.2102, 0.8, 0.2144, 0.09352, 0.8723, 0.06443, 0.8764, 0.04805, 0.835, 0.09067, 0.8308, 0.04805, 0.835, 0.03723, 0.82, 0.3639, 0.3604, 0.3308, 0.3814, 0.3308, 0.3259, 0.2323, 0.3708, 0.2555, 0.3323, 0.2923, 0.3501, 0.2555, 0.3323, 0.2404, 0.3285, 0.2781, 0.3091, 0.2404, 0.3285, 0.1999, 0.3381, 0.2024, 0.3052, 0.6665, 0.268, 0.6811, 0.235, 0.726, 0.2682, 0.6665, 0.268, 0.6526, 0.2153, 0.6811, 0.235, 0.726, 0.2682, 0.6811, 0.235, 0.6998, 0.1975, 0.6811, 0.235, 0.6526, 0.2153, 0.6998, 0.1975, 0.7684, 0.2102, 0.7781, 0.1877, 0.8109, 0.1647, 0.2813, 0.4064, 0.2923, 0.3501, 0.3168, 0.4071, 0.6526, 0.2153, 0.666, 0.1761, 0.6998, 0.1975, 0.2849, 0.4564, 0.2783, 0.4294, 0.3095, 0.43, 0.2789, 0.327, 0.2781, 0.3091, 0.2999, 0.3047, 0.03723, 0.82, 0.04822, 0.7927, 0.09069, 0.8022, 0.2813, 0.4064, 0.2323, 0.3708, 0.2923, 0.3501, 0.7168, 0.2139, 0.7115, 0.1776, 0.7466, 0.1828, 0.3667, 0.4608, 0.3947, 0.4323, 0.4188, 0.4355, 0.3223, 0.4742, 0.3217, 0.4504, 0.3667, 0.4608, 0.8057, 0.1265, 0.7552, 0.1186, 0.7792, 0.1012, 0.259, 0.4715, 0.2531, 0.448, 0.2849, 0.4564, 0.248, 0.4885, 0.2118, 0.489, 0.2141, 0.453, 0.259, 0.4715, 0.248, 0.4885, 0.2531, 0.448, 0.7248, 0.1443, 0.7105, 0.09049, 0.7552, 0.1186, 0.3459, 0.5716, 0.3709, 0.5333, 0.3934, 0.5434, 0.6405, 0.614, 0.64, 0.6508, 0.5756, 0.6292, 0.3705, 0.5932, 0.3395, 0.5916, 0.3459, 0.5716, 0.8364, 0.1049, 0.8057, 0.1265, 0.7997, 0.06764, 0.375, 0.5015, 0.3337, 0.521, 0.3399, 0.4963, 0.8174, 0.02626, 0.7997, 0.06764, 0.7961, 0.001418, 0.3804, 0.4147, 0.3409, 0.4259, 0.3658, 0.3798, 0.7957, 0.268, 0.7838, 0.2411, 0.8168, 0.2687, 0.7838, 0.2411, 0.8, 0.2144, 0.816, 0.2271, 0.5885, 0.817, 0.6079, 0.784, 0.6386, 0.8293, 0.6386, 0.8293, 0.6436, 0.8636, 0.6114, 0.8625, 0.6036, 0.02976, 0.5845, 0.04717, 0.5832, 0.007113, 0.152, 0.5846, 0.1489, 0.5168, 0.1903, 0.5333, 0.6036, 0.02976, 0.5832, 0.007113, 0.6392, 0.005815, 0.3131, 0.8949, 0.2753, 0.8864, 0.2671, 0.8539, 0.9783, 0.8521, 0.9622, 0.8345, 0.9783, 0.8147, 0.2161, 0.5187, 0.1903, 0.5333, 0.1815, 0.482, 0.5968, 0.06961, 0.6036, 0.02976, 0.629, 0.03529, 0.4199, 0.7978, 0.4199, 0.8939, 0.4011, 0.856, 0.1903, 0.5333, 0.1489, 0.5168, 0.1815, 0.482, 0.152, 0.5846, 0.1166, 0.5555, 0.1354, 0.4906, 0.1815, 0.482, 0.205, 0.413, 0.2141, 0.453, 0.1617, 0.4069, 0.1405, 0.4137, 0.1458, 0.3759, 0.6111, 0.188, 0.6099, 0.1646, 0.6433, 0.1595, 0.6111, 0.188, 0.5845, 0.2013, 0.584, 0.1684, 0.1299, 0.4491, 0.1405, 0.4137, 0.1617, 0.4069, 0.6099, 0.1646, 0.584, 0.1684, 0.5784, 0.1431, 0.1617, 0.4069, 0.1458, 0.3759, 0.1885, 0.3685, 0.4199, 0.7978, 0.4011, 0.856, 0.4012, 0.8145, 0.9631, 0.9336, 0.9748, 0.9063, 0.9748, 0.9483, 0.05913, 0.4501, 0.06702, 0.4297, 0.08657, 0.4449, 0.1405, 0.4137, 0.1075, 0.4166, 0.1108, 0.3718, 0.5661, 0.1872, 0.5354, 0.2017, 0.5409, 0.1512, 0.5354, 0.2017, 0.5127, 0.1885, 0.5409, 0.1512, 0.08657, 0.4449, 0.08025, 0.4057, 0.1075, 0.4166, 0.1458, 0.3759, 0.1418, 0.3383, 0.1674, 0.3347, 0.1999, 0.3381, 0.1674, 0.3347, 0.2024, 0.3052, 0.1674, 0.3347, 0.1418, 0.3383, 0.147, 0.3076, 0.6126, 0.2334, 0.616, 0.2082, 0.6526, 0.2153, 0.5872, 0.2659, 0.5701, 0.2431, 0.6126, 0.2334, 0.04316, 0.6724, 0.0464, 0.6564, 0.08173, 0.6625, 0.1674, 0.3347, 0.147, 0.3076, 0.2024, 0.3052, 0.6288, 0.268, 0.5872, 0.2659, 0.6126, 0.2334, 0.04316, 0.6724, 0.08564, 0.7044, 0.0371, 0.7061, 0.1108, 0.3718, 0.09383, 0.3477, 0.1212, 0.344, 0.1418, 0.3383, 0.1212, 0.344, 0.09449, 0.3165, 0.5108, 0.227, 0.5127, 0.1885, 0.5354, 0.2017, 0.5872, 0.2659, 0.5399, 0.2645, 0.5701, 0.2431, 0.08173, 0.6625, 0.0464, 0.6564, 0.06464, 0.6146, 0.1108, 0.3718, 0.06425, 0.372, 0.09383, 0.3477, 0.5701, 0.2431, 0.5108, 0.227, 0.5354, 0.2017, 0.09383, 0.3477, 0.09449, 0.3165, 0.1212, 0.344, 0.1108, 0.3718, 0.08025, 0.4057, 0.06425, 0.372, 0.1405, 0.4137, 0.1108, 0.3718, 0.1458, 0.3759, 0.1458, 0.3759, 0.1108, 0.3718, 0.1212, 0.344, 0.6126, 0.2334, 0.5701, 0.2431, 0.5661, 0.1872, 0.8849, 0.8886, 0.9026, 0.8923, 0.9003, 0.9091, 0.0203, 0.4472, 0.03783, 0.4024, 0.05409, 0.4002, 0.481, 0.2031, 0.4492, 0.1819, 0.4537, 0.1479, 0.0151, 0.4307, 0.006903, 0.4057, 0.03783, 0.4024, 0.03996, 0.3516, 0.007127, 0.3594, 0.006347, 0.3218, 0.4924, 0.2261, 0.4465, 0.2798, 0.4493, 0.207, 0.8834, 0.7565, 0.9019, 0.7832, 0.9006, 0.8208, 0.05409, 0.4002, 0.03783, 0.4024, 0.03107, 0.3731, 0.006903, 0.4057, 0.007127, 0.3594, 0.03107, 0.3731, 0.4493, 0.207, 0.4492, 0.1819, 0.481, 0.2031, 0.882, 0.8546, 0.8821, 0.8295, 0.9006, 0.8208, 0.1384, 0.9843, 0.1144, 0.9843, 0.1208, 0.9585, 0.07377, 0.4683, 0.05913, 0.4501, 0.08657, 0.4449, 0.5409, 0.1512, 0.4679, 0.1431, 0.4844, 0.1091, 0.481, 0.2031, 0.4679, 0.1431, 0.5409, 0.1512, 0.03813, 0.3324, 0.04964, 0.2951, 0.09449, 0.3165, 0.4924, 0.2261, 0.481, 0.2031, 0.5127, 0.1885, 0.4712, 0.2871, 0.4924, 0.2261, 0.5108, 0.227, 0.09383, 0.3477, 0.03996, 0.3516, 0.03813, 0.3324, 0.08025, 0.4057, 0.05409, 0.4002, 0.06425, 0.372, 0.07377, 0.4683, 0.05199, 0.4666, 0.05913, 0.4501, 0.374, 0.2686, 0.3594, 0.2272, 0.3755, 0.211, 0.8331, 0.3194, 0.8174, 0.3366, 0.814, 0.2864, 0.4192, 0.2308, 0.374, 0.2686, 0.3755, 0.211, 0.8331, 0.3194, 0.814, 0.2864, 0.8603, 0.287, 0.1735, 0.6713, 0.1608, 0.6158, 0.2083, 0.6148, 0.8353, 0.3595, 0.8331, 0.3194, 0.8599, 0.3276, 0.8855, 0.3012, 0.8829, 0.2322, 0.9025, 0.2482, 0.882, 0.1574, 0.9011, 0.1229, 0.8988, 0.1775, 0.3812, 0.1824, 0.3595, 0.1512, 0.4199, 0.156, 0.4192, 0.2308, 0.3755, 0.211, 0.3812, 0.1824, 0.8155, 0.3839, 0.8353, 0.3595, 0.861, 0.3983, 0.821, 0.4255, 0.8155, 0.3839, 0.861, 0.3983, 0.8353, 0.3595, 0.8155, 0.3839, 0.8174, 0.3366, 0.8829, 0.2322, 0.8988, 0.1775, 0.9025, 0.2482, 0.3439, 0.2881, 0.3165, 0.2531, 0.3467, 0.2622, 0.2076, 0.6914, 0.1687, 0.7117, 0.1735, 0.6713, 0.3439, 0.2881, 0.3214, 0.3044, 0.3165, 0.2531, 0.3165, 0.2531, 0.3172, 0.2287, 0.3434, 0.242, 0.739, 0.3083, 0.7471, 0.2877, 0.7842, 0.2883, 0.791, 0.3397, 0.7576, 0.3259, 0.739, 0.3083, 0.2471, 0.2793, 0.2024, 0.3052, 0.2152, 0.2611, 0.6997, 0.3061, 0.6882, 0.2875, 0.7182, 0.2873, 0.2051, 0.788, 0.1575, 0.7892, 0.1704, 0.7545, 0.1729, 0.8153, 0.1575, 0.7892, 0.2051, 0.788, 0.2751, 0.2717, 0.2471, 0.2793, 0.2598, 0.2347, 0.6906, 0.3489, 0.6738, 0.3341, 0.7153, 0.3225, 0.2471, 0.2793, 0.247, 0.2102, 0.2598, 0.2347, 0.6738, 0.3341, 0.6882, 0.2875, 0.6997, 0.3061, 0.3568, 0.1979, 0.3434, 0.242, 0.3366, 0.184, 0.8155, 0.3839, 0.7769, 0.3992, 0.7735, 0.3532, 0.7235, 0.3885, 0.7201, 0.3639, 0.7735, 0.3532, 0.7966, 0.4151, 0.7584, 0.4258, 0.7769, 0.3992, 0.3366, 0.184, 0.341, 0.1539, 0.3595, 0.1512, 0.3132, 0.1709, 0.3166, 0.1439, 0.341, 0.1539, 0.309, 0.2002, 0.3132, 0.1709, 0.341, 0.1539, 0.7769, 0.3992, 0.7584, 0.4258, 0.7458, 0.4024, 0.7023, 0.4425, 0.6945, 0.3916, 0.7207, 0.4054, 0.6737, 0.4253, 0.6566, 0.3795, 0.6945, 0.3916, 0.6945, 0.3916, 0.6906, 0.3489, 0.7201, 0.3639, 0.2742, 0.1919, 0.247, 0.2102, 0.2352, 0.1665, 0.7735, 0.3532, 0.7201, 0.3639, 0.739, 0.3083, 0.3434, 0.242, 0.3172, 0.2287, 0.309, 0.2002, 0.6566, 0.3795, 0.6738, 0.3341, 0.6906, 0.3489, 0.2999, 0.3047, 0.2787, 0.2871, 0.2751, 0.2717, 0.6906, 0.3489, 0.7153, 0.3225, 0.739, 0.3083, 0.2999, 0.3047, 0.2751, 0.2717, 0.2598, 0.2347, 0.7153, 0.3225, 0.7182, 0.2873, 0.739, 0.3083, 0.309, 0.2002, 0.2598, 0.2347, 0.2742, 0.1919, 0.7584, 0.4258, 0.7321, 0.4419, 0.7207, 0.4054, 0.3132, 0.1709, 0.2742, 0.1919, 0.2879, 0.1379, 0.7458, 0.4024, 0.7207, 0.4054, 0.7235, 0.3885, 0.8849, 0.04784, 0.9055, 0.04196, 0.8995, 0.07859, 0.3797, 0.1181, 0.3888, 0.08361, 0.4184, 0.0978, 0.8605, 0.5338, 0.8149, 0.5174, 0.813, 0.493, 0.813, 0.493, 0.8364, 0.4552, 0.8605, 0.4529, 0.8824, 0.09916, 0.8995, 0.07859, 0.9011, 0.1229, 0.7082, 0.6121, 0.7551, 0.6058, 0.7352, 0.6224, 0.8849, 0.04784, 0.8861, 0.002188, 0.9045, 0.0191, 0.9045, 0.0191, 0.8861, 0.002188, 0.9429, 0.0, 0.4187, 0.0465, 0.3888, 0.08361, 0.3828, 0.02634, 0.8616, 0.5567, 0.8271, 0.5563, 0.8058, 0.5325, 0.7084, 0.5774, 0.759, 0.5787, 0.7551, 0.6058, 0.5527, 0.6131, 0.4884, 0.6222, 0.4984, 0.5802, 0.3828, 0.02634, 0.3851, 0.0, 0.4207, 0.0008375, 0.3888, 0.08361, 0.3607, 0.05859, 0.3828, 0.02634, 0.8058, 0.5325, 0.8149, 0.5174, 0.8605, 0.5338, 0.343, 0.07799, 0.3284, 0.05473, 0.3607, 0.05859, 0.7586, 0.4679, 0.7284, 0.4853, 0.7321, 0.4419, 0.7571, 0.5135, 0.7535, 0.5346, 0.7284, 0.4853, 0.356, 0.1001, 0.3422, 0.1261, 0.343, 0.07799, 0.7969, 0.4999, 0.783, 0.5089, 0.7752, 0.4643, 0.3422, 0.1261, 0.3041, 0.1164, 0.2854, 0.08251, 0.3422, 0.1261, 0.3284, 0.05473, 0.343, 0.07799, 0.783, 0.5089, 0.7571, 0.5135, 0.7586, 0.4679, 0.7284, 0.4853, 0.692, 0.465, 0.7023, 0.4425, 0.2779, 0.1095, 0.2491, 0.06981, 0.2854, 0.08251, 0.7284, 0.4853, 0.7058, 0.4951, 0.692, 0.465, 0.1992, 0.1237, 0.2136, 0.07907, 0.2491, 0.06981, 0.692, 0.465, 0.6737, 0.4253, 0.7023, 0.4425, 0.2779, 0.1095, 0.2426, 0.1271, 0.2491, 0.06981, 0.3588, 0.03109, 0.3353, 0.04068, 0.3259, 0.018, 0.7097, 0.6452, 0.7352, 0.6224, 0.7476, 0.6722, 0.7098, 0.681, 0.7476, 0.6722, 0.7376, 0.7027, 0.5518, 0.7415, 0.4923, 0.716, 0.5545, 0.6843, 0.5545, 0.6843, 0.515, 0.6589, 0.5552, 0.655, 0.3259, 0.018, 0.3145, 0.003131, 0.3436, 0.002037, 0.719, 0.5513, 0.6991, 0.546, 0.7007, 0.5283, 0.7129, 0.721, 0.7376, 0.7027, 0.7516, 0.7568, 0.5185, 0.7807, 0.5331, 0.7597, 0.5513, 0.7584, 0.671, 0.5445, 0.6769, 0.5273, 0.7007, 0.5283, 0.5331, 0.7597, 0.4936, 0.753, 0.5049, 0.7385, 0.3607, 0.05859, 0.3284, 0.05473, 0.3353, 0.04068, 0.8058, 0.5325, 0.7587, 0.5528, 0.783, 0.5089, 0.3284, 0.05473, 0.3259, 0.018, 0.3353, 0.04068, 0.7535, 0.5346, 0.7571, 0.5135, 0.783, 0.5089, 0.2491, 0.06981, 0.2136, 0.07907, 0.2157, 0.04467, 0.2491, 0.06981, 0.2411, 0.01194, 0.2677, 0.05218, 0.6769, 0.5273, 0.6666, 0.5036, 0.7058, 0.4951, 0.2854, 0.08251, 0.2677, 0.05218, 0.3284, 0.05473, 0.7535, 0.5346, 0.7058, 0.4951, 0.7284, 0.4853, 0.3041, 0.1164, 0.2779, 0.1095, 0.2854, 0.08251, 0.3259, 0.018, 0.2677, 0.05218, 0.3145, 0.003131, 0.719, 0.5513, 0.7007, 0.5283, 0.7535, 0.5346, 0.5518, 0.7415, 0.5049, 0.7385, 0.4923, 0.716, 0.7535, 0.5346, 0.7007, 0.5283, 0.7058, 0.4951, 0.8364, 0.4552, 0.821, 0.4255, 0.8605, 0.4529, 0.882, 0.1574, 0.8824, 0.09916, 0.9011, 0.1229, 0.3595, 0.1512, 0.341, 0.1539, 0.3422, 0.1261, 0.7752, 0.4643, 0.7584, 0.4258, 0.7966, 0.4151, 0.3166, 0.1439, 0.2879, 0.1379, 0.3041, 0.1164, 0.341, 0.1539, 0.3166, 0.1439, 0.3041, 0.1164, 0.7752, 0.4643, 0.7586, 0.4679, 0.7584, 0.4258, 0.2879, 0.1379, 0.2582, 0.1679, 0.2426, 0.1271, 0.2879, 0.1379, 0.2779, 0.1095, 0.3041, 0.1164, 0.3439, 0.2881, 0.3467, 0.2622, 0.374, 0.2686, 0.3467, 0.2622, 0.3434, 0.242, 0.374, 0.2686, 0.8174, 0.3366, 0.791, 0.3397, 0.7842, 0.2883, 0.3812, 0.1824, 0.3568, 0.1979, 0.3595, 0.1512, 0.3594, 0.2272, 0.3568, 0.1979, 0.3755, 0.211, 0.8155, 0.3839, 0.7735, 0.3532, 0.791, 0.3397, 0.3422, 0.1261, 0.356, 0.1001, 0.3733, 0.1017, 0.813, 0.493, 0.7752, 0.4643, 0.821, 0.4255, 0.3733, 0.1017, 0.356, 0.1001, 0.343, 0.07799, 0.5552, 0.655, 0.515, 0.6589, 0.4884, 0.6222, 0.3588, 0.03109, 0.3259, 0.018, 0.3436, 0.002037, 0.8058, 0.5325, 0.7969, 0.4999, 0.8149, 0.5174, 0.3595, 0.1512, 0.3422, 0.1261, 0.3797, 0.1181, 0.7752, 0.4643, 0.7966, 0.4151, 0.821, 0.4255, 0.1617, 0.2921, 0.1894, 0.2403, 0.2152, 0.2611, 0.651, 0.286, 0.6012, 0.3327, 0.6213, 0.2854, 0.2003, 0.8554, 0.1747, 0.8526, 0.1741, 0.8341, 0.6012, 0.3327, 0.6121, 0.3601, 0.5762, 0.3149, 0.1609, 0.2585, 0.1382, 0.2744, 0.1387, 0.2342, 0.1894, 0.2403, 0.1609, 0.2585, 0.1755, 0.2146, 0.1619, 0.8794, 0.1747, 0.8526, 0.2003, 0.8554, 0.538, 0.3038, 0.5407, 0.2827, 0.5792, 0.2863, 0.1382, 0.2744, 0.09987, 0.276, 0.1058, 0.2495, 0.1058, 0.2495, 0.07765, 0.2719, 0.08588, 0.2089, 0.203, 0.9585, 0.203, 0.998, 0.2012, 0.9796, 0.6235, 0.4007, 0.6121, 0.3601, 0.6566, 0.3795, 0.6442, 0.4475, 0.6221, 0.423, 0.6235, 0.4007, 0.6021, 0.4137, 0.5827, 0.4106, 0.5858, 0.3723, 0.08588, 0.2089, 0.1072, 0.1852, 0.1379, 0.1947, 0.5548, 0.3945, 0.5387, 0.4083, 0.5276, 0.3696, 0.1387, 0.2342, 0.1379, 0.1947, 0.1755, 0.2146, 0.1387, 0.2342, 0.1058, 0.2495, 0.08588, 0.2089, 0.5276, 0.3696, 0.5137, 0.3382, 0.5634, 0.3465, 0.1789, 0.9379, 0.1619, 0.8794, 0.201, 0.8978, 0.5634, 0.3465, 0.5655, 0.3227, 0.5762, 0.3149, 0.1379, 0.1947, 0.1138, 0.1323, 0.1595, 0.1351, 0.5858, 0.3723, 0.5548, 0.3945, 0.5276, 0.3696, 0.1387, 0.2342, 0.08588, 0.2089, 0.1379, 0.1947, 0.5858, 0.3723, 0.5276, 0.3696, 0.5634, 0.3465, 0.8834, 0.7565, 0.8851, 0.7182, 0.9022, 0.7311, 0.8851, 0.7182, 0.884, 0.6941, 0.903, 0.7084, 0.03724, 0.2811, 0.004454, 0.2915, 0.004748, 0.2699, 0.4712, 0.2871, 0.4443, 0.3179, 0.4465, 0.2798, 0.004748, 0.2699, 0.004082, 0.2472, 0.04061, 0.2307, 0.8851, 0.7182, 0.903, 0.7084, 0.9022, 0.7311, 0.04647, 0.1587, 0.03663, 0.1929, 0.03444, 0.1248, 0.4632, 0.4243, 0.4726, 0.396, 0.5101, 0.4315, 0.884, 0.6941, 0.8831, 0.6386, 0.9032, 0.6345, 0.4726, 0.396, 0.4411, 0.3975, 0.4431, 0.342, 0.4632, 0.4243, 0.4429, 0.4224, 0.4411, 0.3975, 0.004082, 0.2472, 2.433e-07, 0.1735, 0.04061, 0.2307, 0.1813, 0.1276, 0.1686, 0.0537, 0.2136, 0.07907, 0.1813, 0.1276, 0.1595, 0.1351, 0.1611, 0.1078, 0.1813, 0.1276, 0.1611, 0.1078, 0.1686, 0.0537, 0.06183, 0.1412, 0.07428, 0.1005, 0.08729, 0.1251, 0.5651, 0.4855, 0.5467, 0.5071, 0.5603, 0.4547, 0.5199, 0.5035, 0.5056, 0.4762, 0.5467, 0.5071, 0.08729, 0.1251, 0.07428, 0.1005, 0.1129, 0.09211, 0.5056, 0.4762, 0.5409, 0.4502, 0.5603, 0.4547, 0.1686, 0.0537, 0.1707, 0.03424, 0.2157, 0.04467, 0.1423, 0.05363, 0.1421, 0.03501, 0.1707, 0.03424, 0.641, 0.5416, 0.6234, 0.5408, 0.6268, 0.5097, 0.7438, 0.8378, 0.7604, 0.8466, 0.7172, 0.8487, 0.6234, 0.5408, 0.5924, 0.5388, 0.5923, 0.5175, 0.7158, 0.8175, 0.766, 0.8195, 0.7438, 0.8378, 0.5492, 0.8485, 0.493, 0.8527, 0.4808, 0.813, 0.0976, 0.07013, 0.09513, 0.04127, 0.1232, 0.01607, 0.0976, 0.07013, 0.04939, 0.05708, 0.05087, 0.03219, 0.5638, 0.5368, 0.5366, 0.5381, 0.5467, 0.5071, 0.5516, 0.9264, 0.5329, 0.9041, 0.5496, 0.8771, 0.5516, 0.9264, 0.5327, 0.9525, 0.5329, 0.9041, 0.09513, 0.04127, 0.07425, 0.01738, 0.1232, 0.01607, 0.0, 0.9848, 0.000672, 0.9604, 0.01925, 0.9588, 0.09513, 0.04127, 0.05087, 0.03219, 0.07425, 0.01738, 0.49, 0.5556, 0.4995, 0.5335, 0.5366, 0.5381, 0.6268, 0.5097, 0.5923, 0.5175, 0.5817, 0.4609, 0.0976, 0.07013, 0.07428, 0.1005, 0.04939, 0.05708, 0.5817, 0.4609, 0.5651, 0.4855, 0.5603, 0.4547, 0.7172, 0.8487, 0.7604, 0.8466, 0.7404, 0.9039, 0.5087, 0.905, 0.493, 0.8527, 0.531, 0.859, 0.8302, 0.6309, 0.8266, 0.5784, 0.8458, 0.5774, 0.5923, 0.5175, 0.5638, 0.5368, 0.5651, 0.4855, 0.0476, 0.0937, 0.02164, 0.1019, 0.02791, 0.05875, 0.3427, 0.9227, 0.3638, 0.9198, 0.3638, 0.9602, 0.4741, 0.5081, 0.4839, 0.4609, 0.5056, 0.4762, 0.9236, 0.9296, 0.9427, 0.9063, 0.9427, 0.954, 0.02791, 0.05875, 0.03894, 0.01735, 0.05087, 0.03219, 0.5336, 1.0, 0.5327, 0.9525, 0.5511, 0.9619, 0.4427, 0.5561, 0.4843, 0.5224, 0.4995, 0.5335, 0.8249, 0.9464, 0.824, 0.9241, 0.8442, 0.9239, 0.4011, 0.9471, 0.4189, 0.9145, 0.4189, 0.9627, 0.2463, 0.9632, 0.2289, 0.9386, 0.2463, 0.9268, 0.2289, 0.9386, 0.2314, 0.9155, 0.2463, 0.9268, 0.6442, 0.4475, 0.6053, 0.4419, 0.6221, 0.423, 0.5817, 0.4609, 0.5827, 0.4106, 0.6021, 0.4137, 0.1138, 0.1323, 0.1072, 0.1852, 0.08729, 0.1251, 0.5603, 0.4547, 0.5409, 0.4502, 0.5387, 0.4083, 0.5603, 0.4547, 0.5548, 0.3945, 0.5827, 0.4106, 0.04964, 0.2951, 0.03724, 0.2811, 0.07765, 0.2719, 0.538, 0.3038, 0.4712, 0.2871, 0.5399, 0.2645, 0.07765, 0.2719, 0.03724, 0.2811, 0.04061, 0.2307, 0.4431, 0.342, 0.4712, 0.2871, 0.538, 0.3038, 0.08588, 0.2089, 0.04061, 0.2307, 0.03663, 0.1929, 0.4726, 0.396, 0.4728, 0.3671, 0.5137, 0.3382, 0.03663, 0.1929, 0.04647, 0.1587, 0.07615, 0.1807, 0.5387, 0.4083, 0.5101, 0.4315, 0.4726, 0.396, 0.4728, 0.3671, 0.4431, 0.342, 0.5137, 0.3382, 0.07428, 0.1005, 0.0476, 0.0937, 0.04939, 0.05708, 0.07428, 0.1005, 0.03444, 0.1248, 0.0476, 0.0937, 0.4843, 0.5224, 0.4741, 0.5081, 0.5199, 0.5035, 0.06183, 0.1412, 0.04647, 0.1587, 0.03444, 0.1248, 0.3673, 0.615, 0.3629, 0.6597, 0.3451, 0.6469, 0.6865, 0.5794, 0.6878, 0.6118, 0.6405, 0.614, 0.273, 0.6491, 0.2314, 0.6616, 0.2295, 0.6167, 0.9634, 0.5932, 0.9568, 0.5754, 1.0, 0.5735, 0.6485, 0.6813, 0.6878, 0.6649, 0.6748, 0.7141, 0.249, 0.7695, 0.2289, 0.706, 0.2541, 0.7345, 0.3633, 0.7041, 0.3608, 0.768, 0.3444, 0.7492, 0.2541, 0.7345, 0.2289, 0.706, 0.291, 0.7148, 0.6462, 0.7209, 0.6748, 0.7141, 0.672, 0.7436, 0.3608, 0.768, 0.3427, 0.7787, 0.3444, 0.7492, 0.364, 0.8162, 0.3437, 0.811, 0.3463, 0.7988, 0.6319, 0.7223, 0.672, 0.7436, 0.666, 0.7635, 0.2593, 0.8172, 0.249, 0.7695, 0.2725, 0.7788, 0.3608, 0.768, 0.364, 0.8162, 0.3463, 0.7988, 0.6485, 0.6813, 0.6748, 0.7141, 0.6462, 0.7209, 0.2858, 0.7636, 0.249, 0.7695, 0.2541, 0.7345, 0.04819, 0.937, 0.000625, 0.9382, 0.04704, 0.8865, 0.03546, 0.8719, 0.02689, 0.8549, 0.06443, 0.8764, 0.02689, 0.8549, 0.02605, 0.8331, 0.04805, 0.835, 0.02689, 0.8549, 0.0006712, 0.8545, 0.008862, 0.8202, 0.0371, 0.7061, 0.08564, 0.7044, 0.05799, 0.7374, 0.03723, 0.82, 0.01897, 0.7845, 0.04822, 0.7927, 0.03723, 0.82, 0.008862, 0.8202, 0.01897, 0.7845, 0.6636, 0.6575, 0.6878, 0.6118, 0.6878, 0.6649, 0.0, 0.898, 0.0006712, 0.8545, 0.03546, 0.8719, 0.3673, 0.8861, 0.3485, 0.8992, 0.3462, 0.8599, 0.1144, 0.663, 0.1146, 0.6146, 0.1575, 0.6444, 0.1479, 0.6989, 0.1152, 0.7047, 0.1144, 0.663, 0.1272, 0.75, 0.1152, 0.7047, 0.1687, 0.7117, 0.1348, 0.777, 0.1272, 0.75, 0.1704, 0.7545, 0.1784, 0.9594, 0.1588, 0.9822, 0.1596, 0.9585, 0.8298, 0.9018, 0.8262, 0.8473, 0.8478, 0.9034, 0.472, 0.6348, 0.4411, 0.6377, 0.4413, 0.583, 0.9551, 0.02118, 0.9429, 0.0, 1.0, 0.002186, 0.4556, 0.7145, 0.4496, 0.6881, 0.467, 0.7012, 0.8254, 0.7966, 0.8433, 0.7841, 0.8431, 0.8168, 0.7753, 0.6711, 0.8036, 0.665, 0.7946, 0.6977, 0.4668, 0.7555, 0.4556, 0.7145, 0.4923, 0.716, 0.4738, 0.7844, 0.4668, 0.7555, 0.4936, 0.753, 0.8252, 0.7288, 0.8277, 0.6997, 0.8466, 0.7069, 0.7516, 0.7568, 0.7885, 0.7228, 0.7764, 0.7746, 0.8252, 0.7288, 0.8466, 0.7069, 0.8444, 0.7589, 0.4923, 0.716, 0.4556, 0.7145, 0.467, 0.7012, 0.8241, 0.7702, 0.8444, 0.7589, 0.8433, 0.7841, 0.7778, 0.7021, 0.7946, 0.6977, 0.7885, 0.7228, 0.8262, 0.8473, 0.8431, 0.8168, 0.8478, 0.9034, 0.7352, 0.6224, 0.8036, 0.5784, 0.8036, 0.665, 0.8301, 0.6708, 0.8302, 0.6309, 0.8478, 0.6347, 0.6212, 0.5783, 0.6503, 0.5774, 0.6405, 0.614, 0.6485, 0.6813, 0.6462, 0.7209, 0.6316, 0.6921, 0.666, 0.7635, 0.6633, 0.7758, 0.6079, 0.784, 0.2938, 0.8065, 0.2593, 0.8172, 0.2725, 0.7788, 0.04704, 0.8865, 0.03546, 0.8719, 0.06443, 0.8764, 0.6386, 0.8293, 0.6531, 0.8245, 0.6436, 0.8636, 0.1735, 0.6713, 0.1575, 0.6444, 0.1608, 0.6158, 0.1687, 0.7117, 0.1479, 0.6989, 0.1735, 0.6713, 0.1784, 0.9594, 0.1808, 0.9822, 0.1588, 0.9822, 0.7476, 0.6722, 0.7778, 0.7021, 0.7376, 0.7027, 0.4923, 0.716, 0.467, 0.7012, 0.5545, 0.6843, 0.4936, 0.753, 0.4923, 0.716, 0.5049, 0.7385, 0.5185, 0.7807, 0.4738, 0.7844, 0.4936, 0.753, 0.515, 0.6589, 0.472, 0.6348, 0.4884, 0.6222, 0.1619, 0.8794, 0.1521, 0.8467, 0.1747, 0.8526, 0.906, 0.2887, 0.9535, 0.2901, 0.9522, 0.3069, 0.3885, 0.3189, 0.3647, 0.3125, 0.374, 0.2686, 0.4191, 0.2999, 0.3885, 0.3189, 0.374, 0.2686, 0.8855, 0.3012, 0.906, 0.2887, 0.9064, 0.3052, 0.3647, 0.3125, 0.3214, 0.3044, 0.3439, 0.2881, 0.2404, 0.3285, 0.2751, 0.2717, 0.2787, 0.2871, 0.2404, 0.3285, 0.2471, 0.2793, 0.2751, 0.2717, 0.2999, 0.3047, 0.2781, 0.3091, 0.2787, 0.2871, 0.4207, 0.6147, 0.4018, 0.6548, 0.4018, 0.6146, 0.9998, 0.3077, 0.9535, 0.2901, 0.9997, 0.2887, 0.4203, 0.6631, 0.4189, 0.7048, 0.4011, 0.6983, 0.4189, 0.7048, 0.4207, 0.7502, 0.402, 0.7326, 0.4189, 0.7048, 0.402, 0.7326, 0.4011, 0.6983, 0.05799, 0.7374, 0.08564, 0.7044, 0.08631, 0.7423, 0.4207, 0.7502, 0.4012, 0.7683, 0.402, 0.7326, 0.2024, 0.3052, 0.1617, 0.2921, 0.2152, 0.2611, 0.147, 0.3076, 0.1382, 0.2744, 0.1617, 0.2921, 0.2024, 0.3052, 0.147, 0.3076, 0.1617, 0.2921, 0.0406, 0.9603, 0.05776, 0.9588, 0.05776, 0.9835, 0.09449, 0.3165, 0.09987, 0.276, 0.1382, 0.2744, 0.9424, 0.6465, 0.9433, 0.7052, 0.9236, 0.6636, 0.04964, 0.2951, 0.03813, 0.3324, 0.03724, 0.2811, 0.006347, 0.3218, 0.004454, 0.2915, 0.03724, 0.2811, 0.8834, 0.7565, 0.9013, 0.7528, 0.9019, 0.7832, 0.9433, 0.6138, 0.9424, 0.6465, 0.9259, 0.6475, 0.2671, 0.8539, 0.2938, 0.8065, 0.3151, 0.8385, 0.6079, 0.784, 0.5885, 0.817, 0.5855, 0.7836, 0.6689, 0.1046, 0.637, 0.1102, 0.6433, 0.08325, 0.2423, 0.4204, 0.205, 0.413, 0.1885, 0.3685, 0.6433, 0.1595, 0.637, 0.1102, 0.6946, 0.1129, 0.666, 0.1761, 0.616, 0.2082, 0.6433, 0.1595, 0.1885, 0.3685, 0.1999, 0.3381, 0.2404, 0.3285, 0.2152, 0.2611, 0.1894, 0.2403, 0.1755, 0.2146, 0.1741, 0.8341, 0.1729, 0.8153, 0.2026, 0.8256, 0.6442, 0.4475, 0.6235, 0.4007, 0.6737, 0.4253, 0.2123, 0.2014, 0.1977, 0.1607, 0.2352, 0.1665, 0.6737, 0.4253, 0.6235, 0.4007, 0.6566, 0.3795, 0.6566, 0.3795, 0.6121, 0.3601, 0.6738, 0.3341, 0.6666, 0.5036, 0.6268, 0.5097, 0.6442, 0.4475, 0.7516, 0.7568, 0.766, 0.8195, 0.7185, 0.7997, 0.6769, 0.5273, 0.641, 0.5416, 0.6268, 0.5097, 0.364, 0.8162, 0.3655, 0.8376, 0.3462, 0.8599, 0.8277, 0.6997, 0.8301, 0.6708, 0.8475, 0.6619, 0.6079, 0.784, 0.6633, 0.7758, 0.6531, 0.8245, 0.2636, 0.8384, 0.2593, 0.8172, 0.2938, 0.8065, 0.8011, 0.9706, 0.7882, 0.9483, 0.8011, 0.9255, 0.7516, 0.7568, 0.7764, 0.7746, 0.766, 0.8195, 0.4808, 0.813, 0.4738, 0.7844, 0.5185, 0.7807, 0.09168, 0.4887, 0.08657, 0.4449, 0.1299, 0.4491, 0.09168, 0.4887, 0.1299, 0.4491, 0.1354, 0.4906, 0.6291, 0.9381, 0.6113, 0.9427, 0.6125, 0.9046, 0.6276, 0.9058, 0.6291, 0.9381, 0.6125, 0.9046, 0.5845, 0.04717, 0.5583, 0.01887, 0.5832, 0.007113, 0.6276, 0.9058, 0.6125, 0.9046, 0.6291, 0.8842, 0.5593, 0.06031, 0.5583, 0.01887, 0.5845, 0.04717, 0.925, 0.8858, 0.9236, 0.8542, 0.9417, 0.8642, 0.5583, 0.01887, 0.5593, 0.06031, 0.5399, 0.04845, 0.7519, 0.9255, 0.7678, 0.9583, 0.7471, 0.9583, 0.7085, 0.9328, 0.7267, 0.9255, 0.7267, 0.9663, 0.2668, 0.9443, 0.2843, 0.9155, 0.2843, 0.9626, 0.5399, 0.04845, 0.5505, 0.06585, 0.523, 0.06167, 0.523, 0.06167, 0.5505, 0.06585, 0.5332, 0.08565, 0.7082, 0.9532, 0.7085, 0.9328, 0.7267, 0.9663, 0.726, 0.9281, 0.7267, 0.9663, 0.7082, 0.9532, 0.9417, 0.8642, 0.9236, 0.8542, 0.9417, 0.821, 0.8812, 0.9597, 0.8852, 0.9296, 0.9032, 0.9597, 0.9784, 0.7605, 0.9634, 0.7454, 0.9784, 0.726, 0.4619, 0.1271, 0.4679, 0.1431, 0.4537, 0.1479, 0.9236, 0.8542, 0.9245, 0.8147, 0.9417, 0.821])
me_cube.materials.append(mat_material)
me_cube.materials.append(mat_material_001)
me_cube.use_mirror_vertex_groups = False
me_cube.update()

# ---- objects
ob_ruinedwall = bpy.data.objects.new('RuinedWall', me_cube)

# ---- transforms, parenting, visibility, modifiers, constraints
ob_ruinedwall.location = (0.0, 0.0, 0.0)
ob_ruinedwall.lock_rotations_4d = False
ob_ruinedwall.empty_display_type = 'ARROWS'
ob_ruinedwall.lineart.crease_threshold = 0.0

# ---- collection membership
col_collection.objects.link(ob_ruinedwall)

# ---- scene / render settings (as saved in the file)
scene.frame_start = 1; scene.frame_end = 250; scene.frame_set(1)
scene.render.engine = 'BLENDER_EEVEE_NEXT'
scene.cycles.sampling_pattern = 'TABULATED_SOBOL'
scene.cycles.use_light_tree = False
scene.view_settings.view_transform = 'Filmic'
bpy.context.view_layer.update()

# ---- added for rendering (the .blend has no active camera and no usable light): camera, sun
cam_auto = bpy.data.cameras.new('AutoCamera')
cam_auto.lens = 50.0
cam_auto.sensor_width = 36.0
cam_auto.clip_end = 1000.0
ob_auto_camera = bpy.data.objects.new('AutoCamera', cam_auto)
scene.collection.objects.link(ob_auto_camera)
ob_auto_camera.location = (7.81102, -8.80823, 8.12615)
ob_auto_camera.rotation_euler = (1.09748, -7.21219e-08, 0.694738)
scene.camera = ob_auto_camera
light_auto_sun = bpy.data.lights.new('AutoSun', 'SUN')
light_auto_sun.energy = 3.0
light_auto_sun.angle = 0.0523599
ob_auto_sun = bpy.data.objects.new('AutoSun', light_auto_sun)
scene.collection.objects.link(ob_auto_sun)
ob_auto_sun.rotation_euler = (0.872665, 0.174533, 0.523599)
bpy.context.view_layer.update()
